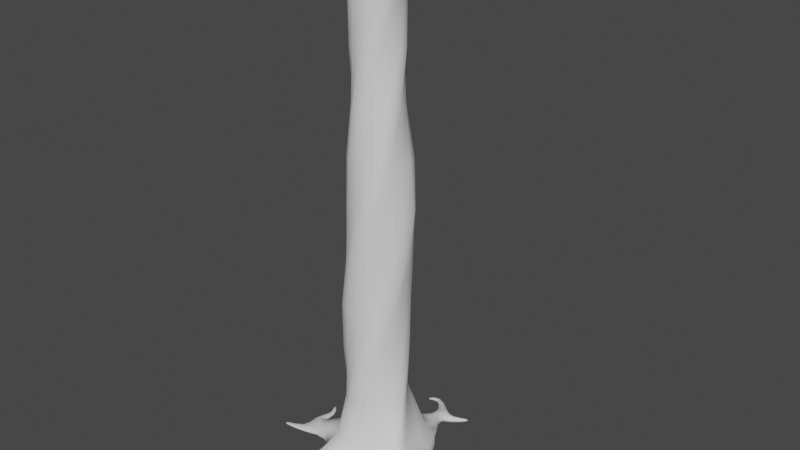# Source: Tree.blend  (saved by Blender 3.3.6; exported with 4.5.12 LTS)
import bpy
from mathutils import Matrix  # noqa: F401  (used for matrix-valued properties, if any)

bpy.ops.wm.read_factory_settings(use_empty=True)
scene = bpy.context.scene
scene.name = 'Scene'

# ---- collections
col_collection = bpy.data.collections.new('Collection'); scene.collection.children.link(col_collection)

# ---- world
world_world = bpy.data.worlds.new('World'); scene.world = world_world
world_world.use_nodes = True; world_world.node_tree.nodes.clear()
_N = world_world.node_tree.nodes; _L = world_world.node_tree.links
n0 = _N.new('ShaderNodeOutputWorld'); n0.name = 'World Output'; n0.location = (300, 300)
n1 = _N.new('ShaderNodeBackground'); n1.name = 'Background'; n1.location = (10, 300)
n1.inputs[0].default_value = (0.05088, 0.05088, 0.05088, 1.0)
_L.new(n1.outputs[0], n0.inputs[0])
n0.is_active_output = True
world_world.color = (0.05088, 0.05088, 0.05088)
world_world.use_sun_shadow = False
world_world.sun_shadow_jitter_overblur = 0.0

# ---- meshes
me_tree = bpy.data.meshes.new('Tree')
me_tree.from_pydata([(-0.07725, 1.001, 0.0007395), (0.3366, 0.4341, 10.0), (0.7342, 0.6645, 0.0007395), (0.5749, 0.06097, 10.0), (0.9301, 0.02031, 7.911e-05), (0.3846, -0.353, 10.0), (0.6596, -0.6327, 7.911e-05), (0.006184, -0.5817, 10.0), (0.006663, -0.9031, 7.911e-05), (-0.4025, -0.4011, 10.0), (-0.6463, -0.6327, 7.911e-05), (-0.6365, -0.01301, 10.0), (-0.9168, 0.02031, 7.911e-05), (-0.4506, 0.386, 10.0), (-0.6463, 0.6733, 7.911e-05), (-0.0678, 0.6297, 10.0), (-0.009973, 0.7759, 0.4265), (0.5762, 0.5918, 0.4424), (0.7099, -0.156, 0.4265), (0.6602, -0.5127, 0.442), (-0.009973, -0.788, 0.4265), (-0.6157, -0.6237, 0.4312), (-0.7919, -0.006061, 0.4265), (-0.613, 0.5813, 0.4563), (1.455, -0.6944, 0.2578), (1.519, -0.7501, 0.04232), (1.319, -1.08, 0.05293), (1.371, -1.076, 0.2523), (2.41, -0.5713, 0.1469), (2.41, -0.5713, 0.03254), (2.424, -0.7081, 0.03254), (2.424, -0.7081, 0.1469), (2.801, -0.6698, 0.06225), (2.801, -0.6698, 0.01862), (2.798, -0.7273, 0.01862), (2.798, -0.7273, 0.06225), (-0.6443, 0.1883, 2.304), (-0.5683, -0.3195, 4.246), (-0.05879, -0.5764, 6.18), (0.3912, -0.2094, 8.123), (0.1619, -0.4927, 8.123), (-0.436, -0.4011, 6.18), (-0.7145, 0.1508, 4.246), (-0.3534, 0.5342, 2.304), (-0.2042, -0.4517, 8.123), (-0.5107, 0.02717, 6.18), (-0.4016, 0.5167, 4.246), (0.1146, 0.4578, 2.304), (-0.4828, -0.2211, 8.123), (-0.3193, 0.4112, 6.18), (0.05723, 0.666, 4.246), (0.474, 0.1902, 2.304), (-0.4466, 0.1436, 8.123), (0.09283, 0.4791, 6.18), (0.4345, 0.35, 4.246), (0.4194, -0.2864, 2.304), (-0.2111, 0.4236, 8.123), (0.4929, 0.2945, 6.18), (0.5724, -0.1057, 4.246), (0.1016, -0.6455, 2.304), (0.1488, 0.386, 8.123), (0.5448, -0.1245, 6.18), (0.2678, -0.4861, 4.246), (-0.3498, -0.5809, 2.304), (0.4336, 0.152, 8.123), (0.3762, -0.5177, 6.18), (-0.1993, -0.6209, 4.246), (-0.7169, -0.2802, 2.304), (1.959, -0.9014, 0.0393), (1.89, -0.9503, 0.2027), (1.943, -0.659, 0.204), (1.954, -0.6572, 0.04547), (1.609, -1.3, 0.1295), (1.599, -1.293, 0.02508), (1.758, -1.211, 0.1155), (1.74, -1.153, 0.01388), (1.772, -1.55, 0.0791), (1.772, -1.55, 0.01495), (1.853, -1.507, 0.07031), (1.853, -1.507, 0.0116), (1.735, -1.739, 0.04473), (1.735, -1.739, 0.01321), (1.795, -1.739, 0.03931), (1.795, -1.739, 0.01029), (0.228, 1.062, 0.003381), (0.4622, 0.9654, 0.003381), (0.4554, 1.064, 0.2714), (0.2456, 1.123, 0.2714), (0.1628, 1.547, 0.02783), (0.3515, 1.572, 0.01681), (0.3396, 1.563, 0.1477), (0.163, 1.542, 0.1451), (-0.06354, 1.786, 0.01788), (-0.02715, 1.837, 0.01788), (-0.02684, 1.832, 0.08831), (-0.06114, 1.785, 0.08831), (-0.2466, 1.772, 0.01197), (-0.2545, 1.813, 0.01197), (-0.2524, 1.811, 0.03936), (-0.2446, 1.772, 0.03936), (0.2408, 1.33, 0.2097), (0.2426, 1.336, 0.04266), (0.4343, 1.325, 0.03006), (0.4196, 1.319, 0.2099), (0.5422, 1.531, 0.1038), (0.5543, 1.537, 0.0191), (0.5666, 1.437, 0.1125), (0.5792, 1.441, 0.0233), (0.7635, 1.634, 0.0178), (0.7588, 1.63, 0.05778), (0.7381, 1.667, 0.01681), (0.7337, 1.663, 0.0568), (-0.4293, -1.239, 0.1812), (-0.4275, -1.293, 0.03715), (-0.749, -1.228, 0.02502), (-0.7312, -1.192, 0.1716), (-0.3003, -1.692, 0.1123), (-0.2848, -1.714, 0.02209), (-0.4915, -1.697, 0.01318), (-0.4961, -1.67, 0.1104), (-0.09376, -1.853, 0.05041), (-0.09824, -1.851, 0.01447), (-0.1439, -1.862, 0.01447), (-0.136, -1.863, 0.05041), (-0.6729, -1.528, 0.0117), (-0.6609, -1.497, 0.1343), (-0.4144, -1.491, 0.1389), (-0.4117, -1.52, 0.02777), (-1.013, -1.445, 0.07605), (-1.019, -1.461, 0.01554), (-0.9476, -1.524, 0.07118), (-0.951, -1.539, 0.01391), (-1.323, -1.522, 0.04392), (-1.327, -1.529, 0.01407), (-1.299, -1.566, 0.04172), (-1.302, -1.572, 0.01303), (-0.7362, -1.799, 0.03762), (-0.7344, -1.806, 0.005551), (-0.7786, -1.785, 0.006578), (-0.7791, -1.777, 0.0407), (-0.8763, -1.868, 0.0031), (-0.8754, -1.87, -0.006183), (-0.8899, -1.861, -0.005823), (-0.8906, -1.859, 0.003921), (-1.176, -0.5787, 0.1996), (-1.215, -0.5973, 0.02927), (-1.283, -0.27, 0.04181), (-1.227, -0.2727, 0.2076), (-1.545, -0.2727, 0.1052), (-1.551, -0.2577, 0.01185), (-1.414, -0.1664, 0.02193), (-1.417, -0.1843, 0.1086), (-1.491, 0.08415, 0.0564), (-1.498, 0.0932, 0.01155), (-1.418, 0.08849, 0.01155), (-1.415, 0.07929, 0.0564), (-1.557, 0.2625, 0.04571), (-1.557, 0.2607, 0.01466), (-1.519, 0.2848, 0.01466), (-1.521, 0.2859, 0.04571), (-1.505, -0.6544, 0.07507), (-1.517, -0.662, 0.01663), (-1.64, -0.5353, 0.05088), (-1.647, -0.5321, 0.008563), (-1.907, -0.7045, 0.03132), (-1.911, -0.7055, 0.009932), (-1.937, -0.6491, 0.02288), (-1.94, -0.6473, 0.006181), (0.2408, 1.563, 0.004059), (0.4959, 0.2514, 10.0), (0.4111, 0.09972, 9.069), (0.7257, 0.6623, 0.2047), (0.8682, 0.3722, 0.0001617), (0.52, -0.1422, 10.0), (0.9696, -0.05997, 0.2047), (0.1982, -0.5058, 10.0), (0.7384, -0.766, 0.2047), (0.3596, -0.8319, 7.911e-05), (-0.1953, -0.5298, 10.0), (0.0405, -0.9537, 0.1965), (-0.3463, -0.8319, 7.911e-05), (-0.5589, -0.2081, 10.0), (-0.7914, -0.781, 0.1835), (-0.8455, -0.3327, 7.911e-05), (-0.5829, 0.1855, 10.0), (-0.969, 0.06347, 0.2002), (-0.8455, 0.3733, 7.911e-05), (-0.2612, 0.549, 10.0), (-0.6616, 0.6589, 0.2132), (-0.3568, 0.8796, 0.0001617), (0.1324, 0.5731, 10.0), (-0.08028, 0.9493, 0.2047), (0.07363, 0.5822, 1.358), (0.4127, 0.1929, 1.358), (0.5833, -0.1502, 1.358), (0.2392, -0.5614, 1.358), (-0.2379, -0.6859, 1.358), (-0.5932, -0.3555, 1.358), (-0.72, 0.1131, 1.358), (-0.3584, 0.7147, 0.4563), (-0.7404, 0.3191, 0.4562), (-0.734, -0.3562, 0.4607), (-0.3371, -0.743, 0.4597), (0.3753, -0.6448, 0.4562), (0.7378, -0.3323, 0.4618), (0.6811, 0.2697, 0.4562), (0.3138, 0.7276, 0.4623), (1.496, -0.6366, 0.156), (1.296, -1.129, 0.1493), (1.403, -0.8558, 0.2957), (1.09, -0.8864, 0.0573), (1.057, -0.8197, 0.3079), (1.253, -0.4702, 0.05626), (1.135, -0.4901, 0.3082), (2.407, -0.5457, 0.08972), (2.427, -0.7338, 0.08972), (2.417, -0.6397, 0.1683), (2.174, -0.786, 0.03934), (1.639, -1.045, 0.2425), (2.17, -0.5917, 0.1807), (1.751, -0.7282, 0.04878), (2.831, -0.6741, 0.03623), (2.827, -0.7073, 0.01223), (2.824, -0.7405, 0.03623), (2.827, -0.7073, 0.06022), (2.658, -0.7064, 0.09902), (2.651, -0.616, 0.09902), (2.651, -0.616, 0.02303), (2.658, -0.7064, 0.02303), (-0.3873, 0.4769, 1.358), (-0.6921, -0.07974, 3.271), (-0.339, -0.51, 5.213), (0.2136, -0.4586, 7.155), (0.3921, -0.2677, 9.069), (-0.1386, -0.5333, 7.155), (-0.6432, -0.1422, 5.213), (-0.6204, 0.3877, 3.271), (0.07025, -0.4572, 9.069), (-0.4035, -0.2645, 7.155), (-0.514, 0.3148, 5.213), (-0.1748, 0.5695, 3.271), (-0.2988, -0.434, 9.069), (-0.464, 0.09098, 7.155), (-0.1431, 0.6272, 5.213), (0.2818, 0.4933, 3.271), (-0.4867, -0.1163, 9.069), (-0.2093, 0.3526, 7.155), (0.3108, 0.4898, 5.213), (0.4789, 0.05399, 3.271), (-0.4651, 0.2569, 9.069), (0.1603, 0.4164, 7.155), (0.6263, 0.1271, 5.213), (0.3838, -0.4099, 3.271), (-0.1458, 0.4406, 9.069), (0.4078, 0.1585, 7.155), (0.4858, -0.335, 5.213), (-0.03976, -0.5984, 3.271), (0.2258, 0.4231, 9.069), (0.4857, -0.2079, 7.155), (0.1262, -0.6422, 5.213), (-0.5173, -0.5128, 3.271), (-0.7218, -0.06168, 2.304), (-0.393, -0.5111, 4.246), (0.1837, -0.5784, 6.18), (0.4431, -0.01678, 8.123), (-0.5746, -0.4463, 2.304), (0.02506, -0.5944, 4.246), (0.4855, -0.3525, 6.18), (0.3219, 0.2809, 8.123), (-0.1116, -0.6529, 2.304), (0.4616, -0.303, 4.246), (0.5515, 0.107, 6.18), (-0.04282, 0.4346, 8.123), (0.273, -0.5057, 2.304), (0.5449, 0.1151, 4.246), (0.3255, 0.4088, 6.18), (-0.3405, 0.3134, 8.123), (0.4855, -0.02852, 2.304), (0.2535, 0.5516, 4.246), (-0.1339, 0.4748, 6.18), (-0.4942, -0.05128, 8.123), (0.3331, 0.3436, 2.304), (-0.1645, 0.635, 4.246), (-0.4357, 0.2488, 6.18), (-0.373, -0.349, 8.123), (-0.136, 0.5356, 2.304), (-0.6011, 0.3435, 4.246), (-0.5017, -0.2106, 6.18), (-0.008308, -0.5026, 8.123), (-0.5154, 0.4008, 2.304), (-0.6844, -0.07455, 4.246), (-0.2758, -0.5124, 6.18), (0.2894, -0.3815, 8.123), (2.167, -0.7906, 0.1806), (1.714, -0.7253, 0.2268), (2.171, -0.5915, 0.04011), (1.922, -0.789, 0.2342), (1.951, -0.6116, 0.1249), (1.953, -0.9537, 0.1116), (1.58, -1.315, 0.07906), (1.683, -1.255, 0.1413), (1.785, -1.188, 0.06513), (1.508, -1.219, 0.1793), (1.771, -1.1, 0.1577), (1.815, -1.01, 0.03041), (1.476, -1.202, 0.03835), (1.757, -1.558, 0.04817), (1.813, -1.528, 0.08622), (1.868, -1.499, 0.03982), (1.806, -1.344, 0.01352), (1.709, -1.414, 0.01819), (1.711, -1.414, 0.09908), (1.808, -1.349, 0.08853), (1.72, -1.752, 0.0281), (1.757, -1.754, 0.04317), (1.757, -1.754, 0.007935), (1.794, -1.756, 0.02301), (1.836, -1.654, 0.0525), (1.836, -1.654, 0.009292), (1.761, -1.669, 0.06017), (1.761, -1.669, 0.01239), (0.3416, 1.032, 0.003877), (0.5089, 1.056, 0.1584), (0.206, 1.154, 0.1584), (0.3482, 1.089, 0.3116), (0.5936, 0.8543, 0.00206), (0.5189, 0.891, 0.3167), (0.1796, 0.9779, 0.3167), (0.1064, 1.056, 0.00206), (0.3498, 1.606, 0.07677), (0.1365, 1.539, 0.08646), (0.2347, 1.555, 0.1679), (0.2162, 1.425, 0.1773), (0.2589, 1.243, 0.04547), (0.4357, 1.199, 0.0441), (0.3908, 1.434, 0.1948), (-0.0456, 1.812, 0.004675), (-0.02036, 1.844, 0.0531), (-0.06897, 1.776, 0.0531), (-0.04374, 1.808, 0.1015), (0.06296, 1.683, 0.1163), (0.0615, 1.686, 0.02254), (0.1597, 1.731, 0.02126), (0.1554, 1.724, 0.1165), (-0.2646, 1.786, 0.008217), (-0.2693, 1.809, 0.02355), (-0.2575, 1.761, 0.02355), (-0.2621, 1.784, 0.03888), (-0.1782, 1.794, 0.01327), (-0.177, 1.846, 0.01327), (-0.1747, 1.843, 0.05944), (-0.1757, 1.794, 0.05944), (0.2562, 1.236, 0.2393), (0.2171, 1.431, 0.0349), (0.4079, 1.442, 0.004038), (0.4206, 1.197, 0.2397), (0.4583, 1.291, 0.1225), (0.3202, 1.322, 0.2419), (0.3298, 1.33, 0.00928), (0.2113, 1.336, 0.1262), (0.5436, 1.552, 0.06022), (0.5521, 1.483, 0.1244), (0.5691, 1.49, 0.004895), (0.5775, 1.421, 0.06911), (0.4847, 1.374, 0.1545), (0.4563, 1.512, 0.1293), (0.4702, 1.519, 0.02199), (0.4995, 1.379, 0.03099), (0.6596, 1.608, 0.01559), (0.6886, 1.549, 0.01736), (0.6801, 1.544, 0.07917), (0.6517, 1.603, 0.07684), (0.7805, 1.645, 0.03596), (0.7671, 1.666, 0.01226), (0.7621, 1.661, 0.05853), (0.7487, 1.682, 0.03482), (2.417, -0.6397, 0.0111), (1.956, -0.7793, 0.01442), (1.648, -0.9729, 0.007618), (1.657, -1.233, 0.00249), (1.813, -1.528, 0.001761), (1.396, -0.9275, 0.01515), (0.8588, -0.3327, 7.911e-05), (-0.3756, -1.28, 0.1115), (-0.5704, -1.257, 0.007511), (-0.7921, -1.166, 0.1034), (-0.5885, -1.213, 0.189), (-0.2922, -1.044, 0.2638), (-0.2974, -1.158, 0.04548), (-0.6981, -1.016, 0.04383), (-0.6618, -0.9493, 0.2625), (-0.261, -1.71, 0.06627), (-0.3676, -1.703, 0.004145), (-0.4904, -1.71, 0.05622), (-0.4074, -1.663, 0.1367), (-0.5842, -1.626, 0.002568), (-0.6933, -1.352, 0.1585), (-0.3689, -1.594, 0.1295), (-0.4486, -1.413, 0.03016), (-0.0788, -1.858, 0.03024), (-0.09932, -1.87, 0.009218), (-0.1237, -1.877, 0.03024), (-0.06648, -1.89, 0.045), (-0.2788, -1.779, 0.07882), (-0.1851, -1.786, 0.07884), (-0.1762, -1.798, 0.01638), (-0.2756, -1.794, 0.01531), (-0.7113, -1.389, 0.003533), (-0.5796, -1.591, 0.1338), (-0.448, -1.379, 0.15), (-0.3608, -1.62, 0.02584), (-0.521, -1.511, 0.004325), (-0.5161, -1.471, 0.1601), (-0.3757, -1.513, 0.08332), (-0.7103, -1.543, 0.06613), (-1.028, -1.438, 0.0464), (-0.9794, -1.482, 0.08466), (-0.9858, -1.502, 0.003681), (-0.9368, -1.546, 0.04193), (-0.8758, -1.363, 0.02191), (-0.8632, -1.342, 0.1119), (-0.7905, -1.484, 0.1019), (-0.7988, -1.504, 0.01825), (-1.354, -1.523, 0.02843), (-1.338, -1.546, 0.04487), (-1.343, -1.553, 0.01007), (-1.327, -1.576, 0.02651), (-1.153, -1.556, 0.05197), (-1.156, -1.566, 0.01098), (-1.197, -1.499, 0.05541), (-1.201, -1.51, 0.01218), (-0.7271, -1.807, 0.0212), (-0.7563, -1.797, -0.0001408), (-0.7579, -1.786, 0.04536), (-0.787, -1.776, 0.02402), (-0.7102, -1.655, 0.08281), (-0.6413, -1.716, 0.07536), (-0.6421, -1.732, 0.01347), (-0.7146, -1.672, 0.01498), (-0.8848, -1.873, -0.002849), (-0.8923, -1.868, -0.007974), (-0.8929, -1.866, 0.002953), (-0.9004, -1.861, -0.002171), (-0.8472, -1.843, -0.00187), (-0.8485, -1.839, 0.01503), (-0.8205, -1.854, -0.00239), (-0.8224, -1.851, 0.01351), (-1.137, -0.664, 0.1206), (-1.252, -0.4188, 0.008538), (-1.268, -0.2166, 0.1254), (-1.195, -0.4358, 0.2323), (-1.159, -0.2091, 0.04945), (-1.041, -0.2022, 0.2838), (-1.005, -0.6362, 0.04767), (-0.9357, -0.5972, 0.283), (-1.592, -0.2342, 0.05132), (-1.469, -0.1974, 0.003988), (-1.394, -0.1628, 0.06579), (-1.506, -0.2287, 0.1204), (-1.372, -0.2477, 0.03059), (-1.35, -0.256, 0.1525), (-1.386, -0.4362, 0.1594), (-1.414, -0.4391, 0.00393), (-1.512, 0.08843, 0.03464), (-1.458, 0.09293, 0.002893), (-1.405, 0.08213, 0.03464), (-1.43, 0.08796, 0.05952), (-1.527, -0.05559, 0.01432), (-1.413, -0.04766, 0.01553), (-1.416, -0.06286, 0.07726), (-1.524, -0.07079, 0.07672), (-1.568, 0.2664, 0.02949), (-1.548, 0.2856, 0.01145), (-1.524, 0.3002, 0.02949), (-1.558, 0.3025, 0.05326), (-1.468, 0.2155, 0.01083), (-1.467, 0.2085, 0.04905), (-1.52, 0.1948, 0.04905), (-1.524, 0.2012, 0.01083), (-1.487, -0.6816, 0.04887), (-1.668, -0.5103, 0.0267), (-1.571, -0.5944, 0.07242), (-1.584, -0.5975, 0.003149), (-1.563, -0.4282, 0.08096), (-1.33, -0.6196, 0.1239), (-1.575, -0.4227, 0.01291), (-1.35, -0.6334, 0.02595), (-1.939, -0.7156, 0.02014), (-1.97, -0.648, 0.01309), (-1.953, -0.6821, 0.02762), (-1.957, -0.6815, 0.005608), (-1.805, -0.6084, 0.03139), (-1.739, -0.6886, 0.04591), (-1.747, -0.6919, 0.01067), (-1.809, -0.606, 0.00566), (0.43, -0.1007, 9.069), (0.2595, -0.3792, 9.069), (-0.1313, -0.4732, 9.069), (-0.4097, -0.3028, 9.069), (-0.5038, 0.08805, 9.069), (-0.3334, 0.3665, 9.069), (0.05746, 0.4606, 9.069), (0.3359, 0.2901, 9.069), (-0.3758, 0.8388, 0.2125), (-0.8437, 0.3697, 0.2119), (-1.125, -0.1321, 0.1658), (-0.2276, -1.123, 0.1538), (0.3898, -0.8149, 0.2107), (1.055, -0.9255, 0.1815), (0.8347, 0.3272, 0.2117), (0.6089, 0.8981, 0.1804), (2.173, -0.8236, 0.1091), (1.22, -0.4143, 0.182), (1.087, -0.6479, 0.3502), (2.657, -0.6621, 0.1123), (2.171, -0.555, 0.1104), (2.168, -0.6904, 0.2071), (2.886, -0.7257, 0.0274), (2.661, -0.7239, 0.06061), (2.653, -0.6002, 0.06061), (-0.5967, 0.3048, 1.358), (-0.6331, -0.3289, 3.271), (-0.09651, -0.6173, 5.213), (0.3825, -0.3441, 7.155), (-0.6996, -0.1114, 1.358), (-0.3069, -0.5882, 3.271), (0.3159, -0.5298, 5.213), (0.4796, -0.03553, 7.155), (-0.4269, -0.5633, 1.358), (0.2028, -0.53, 3.271), (0.5988, -0.09462, 5.213), (0.2955, 0.3176, 7.155), (-0.01073, -0.6663, 1.358), (0.4622, -0.2038, 3.271), (0.5113, 0.3178, 5.213), (-0.01308, 0.4147, 7.155), (0.4595, -0.3494, 1.358), (0.4047, 0.3077, 3.271), (0.07607, 0.6007, 5.213), (-0.3662, 0.2306, 7.155), (0.5463, 0.02773, 1.358), (0.07785, 0.5654, 3.271), (-0.3363, 0.5132, 5.213), (-0.4633, -0.07794, 7.155), (0.2546, 0.4339, 1.358), (-0.4326, 0.5054, 3.271), (-0.6192, 0.07796, 5.213), (-0.2792, -0.4311, 7.155), (-0.1454, 0.5759, 1.358), (-0.6913, 0.1808, 3.271), (-0.5317, -0.3344, 5.213), (0.02934, -0.5282, 7.155), (1.674, -0.8745, 0.2614), (1.736, -0.6712, 0.1386), (1.641, -1.161, 0.1921), (1.457, -1.24, 0.111), (1.822, -1.069, 0.09089), (1.849, -1.653, 0.02975), (1.692, -1.427, 0.06), (1.826, -1.336, 0.04982), (1.759, -1.382, 0.1084), (1.741, -1.786, 0.02276), (1.797, -1.663, 0.06457), (1.746, -1.673, 0.03716), (0.1865, 1.426, 0.1061), (0.1127, 1.057, 0.1804), (0.04518, 1.677, 0.06943), (0.3492, 0.9251, 0.3603), (0.3043, 1.438, 0.004636), (0.2957, 1.429, 0.206), (0.4683, 1.442, 0.1624), (-0.1794, 1.82, 0.004677), (0.1096, 1.709, 0.004694), (0.1078, 1.703, 0.134), (0.1733, 1.738, 0.06835), (-0.2925, 1.77, 0.0191), (-0.1761, 1.817, 0.06761), (-0.1772, 1.853, 0.03614), (-0.1783, 1.784, 0.03614), (0.4593, 1.189, 0.143), (0.3362, 1.215, 0.275), (0.3477, 1.223, 0.01189), (0.2264, 1.247, 0.1435), (0.4585, 1.542, 0.07257), (0.4987, 1.351, 0.09564), (0.4879, 1.449, 0.00579), (0.6914, 1.537, 0.04846), (0.6518, 1.618, 0.04564), (0.6772, 1.581, 0.004986), (0.666, 1.574, 0.08912), (0.7983, 1.695, 0.0314), (2.657, -0.6621, 0.008897), (2.173, -0.6887, 0.01358), (1.784, -0.8719, 0.01252), (1.756, -1.379, 0.001475), (1.797, -1.663, 0.002337), (1.186, -0.6839, 0.01566), (1.543, -1.097, 0.007272), (-0.675, -1.683, 0.09046), (-0.7516, -0.9684, 0.1514), (-0.5009, -1.105, 0.009701), (-0.4774, -0.9844, 0.2976), (-0.229, -1.783, 0.09015), (-0.3295, -1.615, 0.07753), (-0.4667, -1.572, 0.1503), (-0.4608, -1.611, 0.003709), (-0.0529, -1.897, 0.02338), (-0.2213, -1.799, 0.004553), (-0.2897, -1.79, 0.04618), (-0.1624, -1.794, 0.04729), (-0.5661, -1.393, 0.004434), (-0.559, -1.351, 0.1712), (-0.4075, -1.406, 0.09049), (-0.8865, -1.326, 0.06835), (-1.149, -1.572, 0.03097), (-0.8238, -1.41, 0.1215), (-0.8377, -1.439, 0.004761), (-0.7851, -1.519, 0.05863), (-1.399, -1.554, 0.02597), (-1.177, -1.526, 0.06144), (-1.182, -1.54, 0.003687), (-1.21, -1.494, 0.03416), (-0.8535, -1.839, 0.006643), (-0.6783, -1.705, 0.003141), (-0.6301, -1.735, 0.04324), (-0.7268, -1.657, 0.04896), (-0.9126, -1.872, -0.005163), (-0.8345, -1.849, -0.005265), (-0.8367, -1.844, 0.01716), (-0.8177, -1.855, 0.005251), (-1.357, -0.2216, 0.09176), (-1.101, -0.4264, 0.01064), (-0.9754, -0.3998, 0.3221), (-0.9541, -0.6937, 0.1634), (-1.469, -0.04852, 0.003667), (-1.446, -0.5234, 0.1164), (-1.362, -0.3407, 0.1749), (-1.388, -0.3321, 0.004596), (-1.458, 0.2158, 0.02995), (-1.395, -0.05409, 0.04659), (-1.547, -0.0617, 0.04496), (-1.47, -0.0694, 0.08765), (-1.566, 0.3116, 0.03011), (-1.534, 0.1956, 0.02995), (-1.493, 0.2047, 0.05617), (-1.497, 0.211, 0.003642), (-1.774, -0.649, 0.04416), (-1.609, -0.39, 0.04195), (-1.468, -0.5288, 0.00464), (-1.298, -0.6648, 0.07999), (-2.019, -0.6927, 0.01459), (-1.734, -0.7062, 0.02998), (-1.782, -0.6495, 0.002467), (-1.821, -0.5923, 0.01664)], [], [(39, 170, 495, 292), (170, 1, 169, 495), (495, 169, 3, 233), (292, 495, 233, 40), (40, 233, 496, 288), (233, 3, 173, 496), (496, 173, 5, 237), (288, 496, 237, 44), (44, 237, 497, 284), (237, 5, 175, 497), (497, 175, 7, 241), (284, 497, 241, 48), (48, 241, 498, 280), (241, 7, 178, 498), (498, 178, 9, 245), (280, 498, 245, 52), (52, 245, 499, 276), (245, 9, 181, 499), (499, 181, 11, 249), (276, 499, 249, 56), (56, 249, 500, 272), (249, 11, 184, 500), (500, 184, 13, 253), (272, 500, 253, 60), (60, 253, 501, 268), (253, 13, 187, 501), (501, 187, 15, 257), (268, 501, 257, 64), (64, 257, 502, 264), (257, 15, 190, 502), (502, 190, 1, 170), (264, 502, 170, 39), (14, 188, 503, 189), (188, 23, 199, 503), (503, 199, 16, 191), (189, 503, 191, 0), (12, 185, 504, 186), (185, 22, 200, 504), (504, 200, 23, 188), (186, 504, 188, 14), (22, 185, 505, 452), (185, 12, 451, 505), (505, 451, 146, 449), (452, 505, 449, 147), (8, 179, 506, 388), (179, 20, 387, 506), (506, 387, 112, 383), (388, 506, 383, 113), (6, 176, 507, 177), (176, 19, 203, 507), (507, 203, 20, 179), (177, 507, 179, 8), (19, 176, 508, 211), (176, 6, 210, 508), (508, 210, 26, 208), (211, 508, 208, 27), (2, 171, 509, 172), (171, 17, 205, 509), (509, 205, 18, 174), (172, 509, 174, 4), (17, 171, 510, 326), (171, 2, 325, 510), (510, 325, 85, 322), (326, 510, 322, 86), (69, 298, 511, 293), (298, 68, 217, 511), (511, 217, 30, 215), (293, 511, 215, 31), (4, 174, 512, 212), (174, 18, 213, 512), (512, 213, 24, 207), (212, 512, 207, 25), (18, 204, 513, 213), (204, 19, 211, 513), (513, 211, 27, 209), (213, 513, 209, 24), (28, 216, 514, 226), (216, 31, 225, 514), (514, 225, 35, 224), (226, 514, 224, 32), (71, 297, 515, 295), (297, 70, 219, 515), (515, 219, 28, 214), (295, 515, 214, 29), (70, 296, 516, 219), (296, 69, 293, 516), (516, 293, 31, 216), (219, 516, 216, 28), (33, 221, 517, 222), (221, 32, 224, 517), (517, 224, 35, 223), (222, 517, 223, 34), (31, 215, 518, 225), (215, 30, 228, 518), (518, 228, 34, 223), (225, 518, 223, 35), (29, 214, 519, 227), (214, 28, 226, 519), (519, 226, 32, 221), (227, 519, 221, 33), (23, 198, 520, 199), (198, 67, 261, 520), (520, 261, 36, 229), (199, 520, 229, 16), (67, 260, 521, 261), (260, 66, 262, 521), (521, 262, 37, 230), (261, 521, 230, 36), (66, 259, 522, 262), (259, 65, 263, 522), (522, 263, 38, 231), (262, 522, 231, 37), (65, 258, 523, 263), (258, 64, 264, 523), (523, 264, 39, 232), (263, 523, 232, 38), (22, 197, 524, 200), (197, 63, 265, 524), (524, 265, 67, 198), (200, 524, 198, 23), (63, 256, 525, 265), (256, 62, 266, 525), (525, 266, 66, 260), (265, 525, 260, 67), (62, 255, 526, 266), (255, 61, 267, 526), (526, 267, 65, 259), (266, 526, 259, 66), (61, 254, 527, 267), (254, 60, 268, 527), (527, 268, 64, 258), (267, 527, 258, 65), (21, 196, 528, 201), (196, 59, 269, 528), (528, 269, 63, 197), (201, 528, 197, 22), (59, 252, 529, 269), (252, 58, 270, 529), (529, 270, 62, 256), (269, 529, 256, 63), (58, 251, 530, 270), (251, 57, 271, 530), (530, 271, 61, 255), (270, 530, 255, 62), (57, 250, 531, 271), (250, 56, 272, 531), (531, 272, 60, 254), (271, 531, 254, 61), (20, 195, 532, 202), (195, 55, 273, 532), (532, 273, 59, 196), (202, 532, 196, 21), (55, 248, 533, 273), (248, 54, 274, 533), (533, 274, 58, 252), (273, 533, 252, 59), (54, 247, 534, 274), (247, 53, 275, 534), (534, 275, 57, 251), (274, 534, 251, 58), (53, 246, 535, 275), (246, 52, 276, 535), (535, 276, 56, 250), (275, 535, 250, 57), (19, 194, 536, 203), (194, 51, 277, 536), (536, 277, 55, 195), (203, 536, 195, 20), (51, 244, 537, 277), (244, 50, 278, 537), (537, 278, 54, 248), (277, 537, 248, 55), (50, 243, 538, 278), (243, 49, 279, 538), (538, 279, 53, 247), (278, 538, 247, 54), (49, 242, 539, 279), (242, 48, 280, 539), (539, 280, 52, 246), (279, 539, 246, 53), (18, 193, 540, 204), (193, 47, 281, 540), (540, 281, 51, 194), (204, 540, 194, 19), (47, 240, 541, 281), (240, 46, 282, 541), (541, 282, 50, 244), (281, 541, 244, 51), (46, 239, 542, 282), (239, 45, 283, 542), (542, 283, 49, 243), (282, 542, 243, 50), (45, 238, 543, 283), (238, 44, 284, 543), (543, 284, 48, 242), (283, 543, 242, 49), (17, 192, 544, 205), (192, 43, 285, 544), (544, 285, 47, 193), (205, 544, 193, 18), (43, 236, 545, 285), (236, 42, 286, 545), (545, 286, 46, 240), (285, 545, 240, 47), (42, 235, 546, 286), (235, 41, 287, 546), (546, 287, 45, 239), (286, 546, 239, 46), (41, 234, 547, 287), (234, 40, 288, 547), (547, 288, 44, 238), (287, 547, 238, 45), (16, 229, 548, 206), (229, 36, 289, 548), (548, 289, 43, 192), (206, 548, 192, 17), (36, 230, 549, 289), (230, 37, 290, 549), (549, 290, 42, 236), (289, 549, 236, 43), (37, 231, 550, 290), (231, 38, 291, 550), (550, 291, 41, 235), (290, 550, 235, 42), (38, 232, 551, 291), (232, 39, 292, 551), (551, 292, 40, 234), (291, 551, 234, 41), (24, 209, 552, 294), (209, 27, 218, 552), (552, 218, 69, 296), (294, 552, 296, 70), (25, 207, 553, 220), (207, 24, 294, 553), (553, 294, 70, 297), (220, 553, 297, 71), (69, 218, 554, 303), (218, 27, 302, 554), (554, 302, 72, 300), (303, 554, 300, 74), (27, 208, 555, 302), (208, 26, 305, 555), (555, 305, 73, 299), (302, 555, 299, 72), (68, 298, 556, 304), (298, 69, 303, 556), (556, 303, 74, 301), (304, 556, 301, 75), (79, 308, 557, 318), (308, 78, 317, 557), (557, 317, 82, 316), (318, 557, 316, 83), (72, 299, 558, 311), (299, 73, 310, 558), (558, 310, 77, 306), (311, 558, 306, 76), (75, 301, 559, 309), (301, 74, 312, 559), (559, 312, 78, 308), (309, 559, 308, 79), (74, 300, 560, 312), (300, 72, 311, 560), (560, 311, 76, 307), (312, 560, 307, 78), (80, 313, 561, 314), (313, 81, 315, 561), (561, 315, 83, 316), (314, 561, 316, 82), (78, 307, 562, 317), (307, 76, 319, 562), (562, 319, 80, 314), (317, 562, 314, 82), (76, 306, 563, 319), (306, 77, 320, 563), (563, 320, 81, 313), (319, 563, 313, 80), (101, 359, 564, 353), (359, 100, 332, 564), (564, 332, 91, 330), (353, 564, 330, 88), (0, 191, 565, 328), (191, 16, 327, 565), (565, 327, 87, 323), (328, 565, 323, 84), (88, 330, 566, 341), (330, 91, 340, 566), (566, 340, 95, 338), (341, 566, 338, 92), (16, 206, 567, 327), (206, 17, 326, 567), (567, 326, 86, 324), (327, 567, 324, 87), (102, 358, 568, 354), (358, 101, 353, 568), (568, 353, 88, 168), (354, 568, 168, 89), (100, 357, 569, 332), (357, 103, 335, 569), (569, 335, 90, 331), (332, 569, 331, 91), (90, 335, 570, 365), (335, 103, 364, 570), (570, 364, 106, 361), (365, 570, 361, 104), (93, 336, 571, 349), (336, 92, 348, 571), (571, 348, 96, 344), (349, 571, 344, 97), (89, 168, 572, 342), (168, 88, 341, 572), (572, 341, 92, 336), (342, 572, 336, 93), (91, 331, 573, 340), (331, 90, 343, 573), (573, 343, 94, 339), (340, 573, 339, 95), (90, 329, 574, 343), (329, 89, 342, 574), (574, 342, 93, 337), (343, 574, 337, 94), (96, 346, 575, 344), (346, 99, 347, 575), (575, 347, 98, 345), (344, 575, 345, 97), (95, 339, 576, 351), (339, 94, 350, 576), (576, 350, 98, 347), (351, 576, 347, 99), (94, 337, 577, 350), (337, 93, 349, 577), (577, 349, 97, 345), (350, 577, 345, 98), (92, 338, 578, 348), (338, 95, 351, 578), (578, 351, 99, 346), (348, 578, 346, 96), (86, 322, 579, 355), (322, 85, 334, 579), (579, 334, 102, 356), (355, 579, 356, 103), (87, 324, 580, 352), (324, 86, 355, 580), (580, 355, 103, 357), (352, 580, 357, 100), (85, 321, 581, 334), (321, 84, 333, 581), (581, 333, 101, 358), (334, 581, 358, 102), (84, 323, 582, 333), (323, 87, 352, 582), (582, 352, 100, 359), (333, 582, 359, 101), (89, 329, 583, 366), (329, 90, 365, 583), (583, 365, 104, 360), (366, 583, 360, 105), (103, 356, 584, 364), (356, 102, 367, 584), (584, 367, 107, 363), (364, 584, 363, 106), (102, 354, 585, 367), (354, 89, 366, 585), (585, 366, 105, 362), (367, 585, 362, 107), (106, 363, 586, 370), (363, 107, 369, 586), (586, 369, 108, 372), (370, 586, 372, 109), (105, 360, 587, 368), (360, 104, 371, 587), (587, 371, 111, 375), (368, 587, 375, 110), (107, 362, 588, 369), (362, 105, 368, 588), (588, 368, 110, 373), (369, 588, 373, 108), (104, 361, 589, 371), (361, 106, 370, 589), (589, 370, 109, 374), (371, 589, 374, 111), (108, 373, 590, 372), (373, 110, 375, 590), (590, 375, 111, 374), (372, 590, 374, 109), (34, 228, 591, 222), (228, 30, 376, 591), (591, 376, 29, 227), (222, 591, 227, 33), (68, 377, 592, 217), (377, 71, 295, 592), (592, 295, 29, 376), (217, 592, 376, 30), (25, 220, 593, 378), (220, 71, 377, 593), (593, 377, 68, 304), (378, 593, 304, 75), (75, 309, 594, 379), (309, 79, 380, 594), (594, 380, 77, 310), (379, 594, 310, 73), (81, 320, 595, 315), (320, 77, 380, 595), (595, 380, 79, 318), (315, 595, 318, 83), (26, 210, 596, 381), (210, 6, 382, 596), (596, 382, 4, 212), (381, 596, 212, 25), (73, 305, 597, 379), (305, 26, 381, 597), (597, 381, 25, 378), (379, 597, 378, 75), (119, 408, 598, 436), (408, 125, 435, 598), (598, 435, 139, 433), (436, 598, 433, 136), (21, 182, 599, 390), (182, 10, 389, 599), (599, 389, 114, 385), (390, 599, 385, 115), (10, 180, 600, 389), (180, 8, 388, 600), (600, 388, 113, 384), (389, 600, 384, 114), (20, 202, 601, 387), (202, 21, 390, 601), (601, 390, 115, 386), (387, 601, 386, 112), (116, 394, 602, 404), (394, 119, 403, 602), (602, 403, 123, 402), (404, 602, 402, 120), (127, 413, 603, 410), (413, 126, 397, 603), (603, 397, 116, 391), (410, 603, 391, 117), (126, 412, 604, 397), (412, 125, 408, 604), (604, 408, 119, 394), (397, 604, 394, 116), (124, 411, 605, 395), (411, 127, 410, 605), (605, 410, 117, 392), (395, 605, 392, 118), (121, 399, 606, 400), (399, 120, 402, 606), (606, 402, 123, 401), (400, 606, 401, 122), (118, 392, 607, 406), (392, 117, 405, 607), (607, 405, 121, 400), (406, 607, 400, 122), (119, 393, 608, 403), (393, 118, 406, 608), (608, 406, 122, 401), (403, 608, 401, 123), (117, 391, 609, 405), (391, 116, 404, 609), (609, 404, 120, 399), (405, 609, 399, 121), (114, 384, 610, 407), (384, 113, 398, 610), (610, 398, 127, 411), (407, 610, 411, 124), (112, 386, 611, 409), (386, 115, 396, 611), (611, 396, 125, 412), (409, 611, 412, 126), (113, 383, 612, 398), (383, 112, 409, 612), (612, 409, 126, 413), (398, 612, 413, 127), (115, 385, 613, 420), (385, 114, 419, 613), (613, 419, 129, 415), (420, 613, 415, 128), (131, 418, 614, 428), (418, 130, 427, 614), (614, 427, 134, 426), (428, 614, 426, 135), (125, 396, 615, 421), (396, 115, 420, 615), (615, 420, 128, 416), (421, 615, 416, 130), (114, 407, 616, 419), (407, 124, 422, 616), (616, 422, 131, 417), (419, 616, 417, 129), (124, 414, 617, 422), (414, 125, 421, 617), (617, 421, 130, 418), (422, 617, 418, 131), (132, 423, 618, 424), (423, 133, 425, 618), (618, 425, 135, 426), (424, 618, 426, 134), (130, 416, 619, 427), (416, 128, 429, 619), (619, 429, 132, 424), (427, 619, 424, 134), (129, 417, 620, 430), (417, 131, 428, 620), (620, 428, 135, 425), (430, 620, 425, 133), (128, 415, 621, 429), (415, 129, 430, 621), (621, 430, 133, 423), (429, 621, 423, 132), (139, 434, 622, 444), (434, 138, 443, 622), (622, 443, 142, 442), (444, 622, 442, 143), (124, 395, 623, 438), (395, 118, 437, 623), (623, 437, 137, 432), (438, 623, 432, 138), (118, 393, 624, 437), (393, 119, 436, 624), (624, 436, 136, 431), (437, 624, 431, 137), (125, 414, 625, 435), (414, 124, 438, 625), (625, 438, 138, 434), (435, 625, 434, 139), (143, 442, 626, 441), (442, 142, 440, 626), (626, 440, 141, 439), (441, 626, 439, 140), (138, 432, 627, 443), (432, 137, 445, 627), (627, 445, 141, 440), (443, 627, 440, 142), (136, 433, 628, 446), (433, 139, 444, 628), (628, 444, 143, 441), (446, 628, 441, 140), (137, 431, 629, 445), (431, 136, 446, 629), (629, 446, 140, 439), (445, 629, 439, 141), (147, 449, 630, 460), (449, 146, 459, 630), (630, 459, 150, 457), (460, 630, 457, 151), (12, 183, 631, 451), (183, 10, 453, 631), (631, 453, 145, 448), (451, 631, 448, 146), (21, 201, 632, 454), (201, 22, 452, 632), (632, 452, 147, 450), (454, 632, 450, 144), (10, 182, 633, 453), (182, 21, 454, 633), (633, 454, 144, 447), (453, 633, 447, 145), (150, 456, 634, 468), (456, 149, 467, 634), (634, 467, 153, 464), (468, 634, 464, 154), (144, 461, 635, 484), (461, 148, 483, 635), (635, 483, 162, 481), (484, 635, 481, 160), (144, 450, 636, 461), (450, 147, 460, 636), (636, 460, 151, 458), (461, 636, 458, 148), (146, 448, 637, 459), (448, 145, 462, 637), (637, 462, 149, 456), (459, 637, 456, 150), (155, 465, 638, 476), (465, 154, 475, 638), (638, 475, 158, 473), (476, 638, 473, 159), (151, 457, 639, 469), (457, 150, 468, 639), (639, 468, 154, 465), (469, 639, 465, 155), (149, 455, 640, 467), (455, 148, 470, 640), (640, 470, 152, 463), (467, 640, 463, 153), (148, 458, 641, 470), (458, 151, 469, 641), (641, 469, 155, 466), (470, 641, 466, 152), (157, 471, 642, 472), (471, 156, 474, 642), (642, 474, 159, 473), (472, 642, 473, 158), (153, 463, 643, 478), (463, 152, 477, 643), (643, 477, 156, 471), (478, 643, 471, 157), (152, 466, 644, 477), (466, 155, 476, 644), (644, 476, 159, 474), (477, 644, 474, 156), (154, 464, 645, 475), (464, 153, 478, 645), (645, 478, 157, 472), (475, 645, 472, 158), (160, 481, 646, 492), (481, 162, 491, 646), (646, 491, 166, 489), (492, 646, 489, 164), (148, 455, 647, 483), (455, 149, 485, 647), (647, 485, 163, 480), (483, 647, 480, 162), (149, 462, 648, 485), (462, 145, 486, 648), (648, 486, 161, 482), (485, 648, 482, 163), (145, 447, 649, 486), (447, 144, 484, 649), (649, 484, 160, 479), (486, 649, 479, 161), (165, 487, 650, 490), (487, 164, 489, 650), (650, 489, 166, 488), (490, 650, 488, 167), (161, 479, 651, 493), (479, 160, 492, 651), (651, 492, 164, 487), (493, 651, 487, 165), (163, 482, 652, 494), (482, 161, 493, 652), (652, 493, 165, 490), (494, 652, 490, 167), (162, 480, 653, 491), (480, 163, 494, 653), (653, 494, 167, 488), (491, 653, 488, 166)])
me_tree.polygons.foreach_set('use_smooth', [True] * 636)
_k = {(39, 170): 1.0, (1, 170): 1.0, (47, 193): 1.0, (18, 193): 1.0, (55, 195): 1.0, (20, 195): 1.0, (63, 197): 1.0, (22, 197): 1.0, (23, 199): 0.73333, (16, 199): 0.73333, (22, 200): 0.73333, (23, 200): 0.73333, (21, 201): 0.73333, (22, 201): 0.73333, (20, 202): 0.73333, (21, 202): 0.73333, (19, 203): 0.73333, (20, 203): 0.73333, (18, 204): 0.73333, (19, 204): 0.73333, (17, 205): 0.73333, (18, 205): 0.73333, (16, 206): 0.73333, (17, 206): 0.73333, (16, 229): 1.0, (36, 229): 1.0, (36, 230): 1.0, (37, 230): 1.0, (37, 231): 1.0, (38, 231): 1.0, (38, 232): 1.0, (39, 232): 1.0, (5, 237): 1.0, (44, 237): 1.0, (44, 238): 1.0, (45, 238): 1.0, (45, 239): 1.0, (46, 239): 1.0, (46, 240): 1.0, (47, 240): 1.0, (9, 245): 1.0, (52, 245): 1.0, (52, 246): 1.0, (53, 246): 1.0, (53, 247): 1.0, (54, 247): 1.0, (54, 248): 1.0, (55, 248): 1.0, (13, 253): 1.0, (60, 253): 1.0, (60, 254): 1.0, (61, 254): 1.0, (61, 255): 1.0, (62, 255): 1.0, (62, 256): 1.0, (63, 256): 1.0, (112, 386): 0.73333, (115, 386): 0.73333, (116, 394): 0.73333, (119, 394): 0.73333, (120, 402): 0.73333, (123, 402): 0.73333, (144, 450): 0.73333, (147, 450): 0.73333, (148, 458): 0.73333, (151, 458): 0.73333, (152, 466): 0.73333, (155, 466): 0.73333, (156, 474): 0.73333, (159, 474): 0.73333}
me_tree.attributes.new('crease_edge', 'FLOAT', 'EDGE').data.foreach_set('value', [_k.get((min(e.vertices), max(e.vertices)), 0.0) for e in me_tree.edges])
_uv = me_tree.uv_layers.new(name='UVMap')
_uv.uv.foreach_set('vector', [0.3461, 0.8007, 0.3488, 0.8993, 0.3294, 0.894, 0.3275, 0.7947, 0.3488, 0.8993, 0.3617, 0.9926, 0.3403, 0.989, 0.3294, 0.894, 0.3294, 0.894, 0.3403, 0.989, 0.3219, 0.9855, 0.313, 0.8892, 0.3275, 0.7947, 0.3294, 0.894, 0.313, 0.8892, 0.3116, 0.7897, 0.3116, 0.7897, 0.313, 0.8892, 0.2962, 0.8841, 0.2956, 0.7848, 0.313, 0.8892, 0.3219, 0.9855, 0.3033, 0.9802, 0.2962, 0.8841, 0.2962, 0.8841, 0.3033, 0.9802, 0.2814, 0.9741, 0.2763, 0.8781, 0.2956, 0.7848, 0.2962, 0.8841, 0.2763, 0.8781, 0.2765, 0.7792, 0.2765, 0.7792, 0.2763, 0.8781, 0.2567, 0.8722, 0.2579, 0.7739, 0.2763, 0.8781, 0.2814, 0.9741, 0.2602, 0.9685, 0.2567, 0.8722, 0.2567, 0.8722, 0.2602, 0.9685, 0.2417, 0.9635, 0.2401, 0.867, 0.2579, 0.7739, 0.2567, 0.8722, 0.2401, 0.867, 0.242, 0.7692, 0.242, 0.7692, 0.2401, 0.867, 0.2236, 0.8616, 0.2262, 0.7644, 0.2401, 0.867, 0.2417, 0.9635, 0.2233, 0.9573, 0.2236, 0.8616, 0.2236, 0.8616, 0.2233, 0.9573, 0.2018, 0.9504, 0.2044, 0.8553, 0.2262, 0.7644, 0.2236, 0.8616, 0.2044, 0.8553, 0.2076, 0.7588, 0.2076, 0.7588, 0.2044, 0.8553, 0.1851, 0.8487, 0.1892, 0.753, 0.2044, 0.8553, 0.2018, 0.9504, 0.1799, 0.9434, 0.1851, 0.8487, 0.1851, 0.8487, 0.1799, 0.9434, 0.1612, 0.9373, 0.1692, 0.8429, 0.1892, 0.753, 0.1851, 0.8487, 0.1692, 0.8429, 0.1738, 0.7479, 0.1738, 0.7479, 0.1692, 0.8429, 0.1539, 0.8365, 0.1587, 0.7427, 0.1692, 0.8429, 0.1612, 0.9373, 0.1433, 0.9298, 0.1539, 0.8365, 0.1539, 0.8365, 0.1433, 0.9298, 0.1226, 0.9208, 0.1363, 0.8289, 0.1587, 0.7427, 0.1539, 0.8365, 0.1363, 0.8289, 0.1412, 0.7367, 0.4133, 0.8228, 0.4194, 0.9146, 0.4006, 0.9116, 0.3952, 0.817, 0.4194, 0.9146, 0.4435, 0.9999, 0.4209, 0.9999, 0.4006, 0.9116, 0.4006, 0.9116, 0.4209, 0.9999, 0.4021, 0.9992, 0.3846, 0.9084, 0.3952, 0.817, 0.4006, 0.9116, 0.3846, 0.9084, 0.3799, 0.8119, 0.3799, 0.8119, 0.3846, 0.9084, 0.3684, 0.9043, 0.3645, 0.8067, 0.3846, 0.9084, 0.4021, 0.9992, 0.3835, 0.9963, 0.3684, 0.9043, 0.3684, 0.9043, 0.3835, 0.9963, 0.3617, 0.9926, 0.3488, 0.8993, 0.3645, 0.8067, 0.3684, 0.9043, 0.3488, 0.8993, 0.3461, 0.8007, 0.6708, 0.3252, 0.6701, 0.31, 0.6935, 0.309, 0.6973, 0.3241, 0.6701, 0.31, 0.6696, 0.294, 0.6875, 0.2914, 0.6935, 0.309, 0.6935, 0.309, 0.6875, 0.2914, 0.7135, 0.2808, 0.7176, 0.3057, 0.6973, 0.3241, 0.6935, 0.309, 0.7176, 0.3057, 0.7194, 0.3218, 0.6175, 0.3187, 0.6175, 0.301, 0.646, 0.3054, 0.6438, 0.3209, 0.6175, 0.301, 0.6244, 0.2723, 0.6517, 0.285, 0.646, 0.3054, 0.646, 0.3054, 0.6517, 0.285, 0.6696, 0.294, 0.6701, 0.31, 0.6438, 0.3209, 0.646, 0.3054, 0.6701, 0.31, 0.6708, 0.3252, 0.6244, 0.2723, 0.6175, 0.301, 0.5899, 0.3076, 0.5884, 0.2881, 0.6175, 0.301, 0.6175, 0.3187, 0.5872, 0.3233, 0.5899, 0.3076, 0.5899, 0.3076, 0.5872, 0.3233, 0.5752, 0.3335, 0.5697, 0.3206, 0.5884, 0.2881, 0.5899, 0.3076, 0.5697, 0.3206, 0.5659, 0.305, 0.6314, 0.1268, 0.6311, 0.1425, 0.6, 0.1327, 0.598, 0.1195, 0.6311, 0.1425, 0.6352, 0.1681, 0.5949, 0.149, 0.6, 0.1327, 0.6, 0.1327, 0.5949, 0.149, 0.5699, 0.1264, 0.5781, 0.1151, 0.598, 0.1195, 0.6, 0.1327, 0.5781, 0.1151, 0.5832, 0.1045, 0.6724, 0.1122, 0.6903, 0.1226, 0.6622, 0.1381, 0.654, 0.1247, 0.6903, 0.1226, 0.6998, 0.1564, 0.6722, 0.1608, 0.6622, 0.1381, 0.6622, 0.1381, 0.6722, 0.1608, 0.6352, 0.1681, 0.6311, 0.1425, 0.654, 0.1247, 0.6622, 0.1381, 0.6311, 0.1425, 0.6314, 0.1268, 0.6998, 0.1564, 0.6903, 0.1226, 0.7123, 0.09568, 0.7213, 0.1086, 0.6903, 0.1226, 0.6724, 0.1122, 0.7037, 0.08803, 0.7123, 0.09568, 0.7123, 0.09568, 0.7037, 0.08803, 0.7164, 0.0681, 0.7241, 0.07118, 0.7213, 0.1086, 0.7123, 0.09568, 0.7241, 0.07118, 0.7354, 0.07368, 0.7787, 0.23, 0.7644, 0.2348, 0.7567, 0.2096, 0.7724, 0.2084, 0.7644, 0.2348, 0.7431, 0.2396, 0.7353, 0.2142, 0.7567, 0.2096, 0.7567, 0.2096, 0.7353, 0.2142, 0.7208, 0.1824, 0.7516, 0.1778, 0.7724, 0.2084, 0.7567, 0.2096, 0.7516, 0.1778, 0.7674, 0.1848, 0.7431, 0.2396, 0.7644, 0.2348, 0.7722, 0.2542, 0.76, 0.2615, 0.7644, 0.2348, 0.7787, 0.23, 0.7843, 0.2463, 0.7722, 0.2542, 0.7722, 0.2542, 0.7843, 0.2463, 0.7908, 0.2571, 0.7805, 0.2697, 0.76, 0.2615, 0.7722, 0.2542, 0.7805, 0.2697, 0.7701, 0.2775, 0.7803, 0.04958, 0.7849, 0.04103, 0.8054, 0.04052, 0.8064, 0.04618, 0.7849, 0.04103, 0.7886, 0.03462, 0.8063, 0.03501, 0.8054, 0.04052, 0.8054, 0.04052, 0.8063, 0.03501, 0.8243, 0.03352, 0.8244, 0.03775, 0.8064, 0.04618, 0.8054, 0.04052, 0.8244, 0.03775, 0.8248, 0.04192, 0.7674, 0.1848, 0.7516, 0.1778, 0.7608, 0.1387, 0.7732, 0.136, 0.7516, 0.1778, 0.7208, 0.1824, 0.7446, 0.1346, 0.7608, 0.1387, 0.7608, 0.1387, 0.7446, 0.1346, 0.7646, 0.09971, 0.7772, 0.1048, 0.7732, 0.136, 0.7608, 0.1387, 0.7772, 0.1048, 0.7931, 0.1063, 0.7208, 0.1824, 0.7145, 0.1669, 0.7318, 0.1231, 0.7446, 0.1346, 0.7145, 0.1669, 0.6998, 0.1564, 0.7213, 0.1086, 0.7318, 0.1231, 0.7318, 0.1231, 0.7213, 0.1086, 0.7354, 0.07368, 0.7496, 0.08907, 0.7446, 0.1346, 0.7318, 0.1231, 0.7496, 0.08907, 0.7646, 0.09971, 0.8277, 0.05045, 0.826, 0.04643, 0.8399, 0.04084, 0.8404, 0.04367, 0.826, 0.04643, 0.8248, 0.04192, 0.8396, 0.03807, 0.8399, 0.04084, 0.8399, 0.04084, 0.8396, 0.03807, 0.8477, 0.03619, 0.8494, 0.0371, 0.8404, 0.04367, 0.8399, 0.04084, 0.8494, 0.0371, 0.8482, 0.0393, 0.8105, 0.07447, 0.8064, 0.06951, 0.8183, 0.06077, 0.8211, 0.06469, 0.8064, 0.06951, 0.8008, 0.06541, 0.815, 0.05716, 0.8183, 0.06077, 0.8183, 0.06077, 0.815, 0.05716, 0.8277, 0.05045, 0.8298, 0.05346, 0.8211, 0.06469, 0.8183, 0.06077, 0.8298, 0.05346, 0.8322, 0.0561, 0.8008, 0.06541, 0.7916, 0.05923, 0.8106, 0.05218, 0.815, 0.05716, 0.7916, 0.05923, 0.7803, 0.04958, 0.8064, 0.04618, 0.8106, 0.05218, 0.8106, 0.05218, 0.8064, 0.04618, 0.8248, 0.04192, 0.826, 0.04643, 0.815, 0.05716, 0.8106, 0.05218, 0.826, 0.04643, 0.8277, 0.05045, 0.85, 0.04107, 0.8504, 0.03923, 0.8537, 0.03542, 0.8529, 0.04014, 0.8504, 0.03923, 0.8482, 0.0393, 0.8494, 0.0371, 0.8537, 0.03542, 0.8537, 0.03542, 0.8494, 0.0371, 0.8477, 0.03619, 0.8494, 0.03477, 0.8501, 0.03226, 0.8537, 0.03542, 0.8494, 0.03477, 0.848, 0.03348, 0.8248, 0.04192, 0.8244, 0.03775, 0.8398, 0.03544, 0.8396, 0.03807, 0.8244, 0.03775, 0.8243, 0.03352, 0.8396, 0.03282, 0.8398, 0.03544, 0.8398, 0.03544, 0.8396, 0.03282, 0.848, 0.03348, 0.8494, 0.03477, 0.8396, 0.03807, 0.8398, 0.03544, 0.8494, 0.03477, 0.8477, 0.03619, 0.8322, 0.0561, 0.8298, 0.05346, 0.8419, 0.04562, 0.8436, 0.04729, 0.8298, 0.05346, 0.8277, 0.05045, 0.8404, 0.04367, 0.8419, 0.04562, 0.8419, 0.04562, 0.8404, 0.04367, 0.8482, 0.0393, 0.8504, 0.03923, 0.8436, 0.04729, 0.8419, 0.04562, 0.8504, 0.03923, 0.85, 0.04107, 0.3889, 0.04679, 0.3907, 0.1487, 0.3692, 0.14, 0.3633, 0.03759, 0.3907, 0.1487, 0.3943, 0.2474, 0.3747, 0.2412, 0.3692, 0.14, 0.3692, 0.14, 0.3747, 0.2412, 0.3506, 0.2341, 0.3424, 0.1302, 0.3633, 0.03759, 0.3692, 0.14, 0.3424, 0.1302, 0.3331, 0.02458, 0.3943, 0.2474, 0.3959, 0.3399, 0.3768, 0.3346, 0.3747, 0.2412, 0.3959, 0.3399, 0.398, 0.4334, 0.3787, 0.4272, 0.3768, 0.3346, 0.3768, 0.3346, 0.3787, 0.4272, 0.3563, 0.4205, 0.3542, 0.3289, 0.3747, 0.2412, 0.3768, 0.3346, 0.3542, 0.3289, 0.3506, 0.2341, 0.398, 0.4334, 0.3968, 0.5257, 0.3777, 0.519, 0.3787, 0.4272, 0.3968, 0.5257, 0.3891, 0.6166, 0.3716, 0.6104, 0.3777, 0.519, 0.3777, 0.519, 0.3716, 0.6104, 0.3505, 0.6032, 0.3553, 0.5112, 0.3787, 0.4272, 0.3777, 0.519, 0.3553, 0.5112, 0.3563, 0.4205, 0.3891, 0.6166, 0.3811, 0.7131, 0.3655, 0.7074, 0.3716, 0.6104, 0.3811, 0.7131, 0.3799, 0.8119, 0.3645, 0.8067, 0.3655, 0.7074, 0.3655, 0.7074, 0.3645, 0.8067, 0.3461, 0.8007, 0.3467, 0.7011, 0.3716, 0.6104, 0.3655, 0.7074, 0.3467, 0.7011, 0.3505, 0.6032, 0.4435, 0.07049, 0.4349, 0.1683, 0.4114, 0.1579, 0.414, 0.05912, 0.4349, 0.1683, 0.4366, 0.2604, 0.4136, 0.2534, 0.4114, 0.1579, 0.4114, 0.1579, 0.4136, 0.2534, 0.3943, 0.2474, 0.3907, 0.1487, 0.414, 0.05912, 0.4114, 0.1579, 0.3907, 0.1487, 0.3889, 0.04679, 0.4366, 0.2604, 0.4386, 0.3529, 0.4153, 0.3458, 0.4136, 0.2534, 0.4386, 0.3529, 0.441, 0.4473, 0.4177, 0.4399, 0.4153, 0.3458, 0.4153, 0.3458, 0.4177, 0.4399, 0.398, 0.4334, 0.3959, 0.3399, 0.4136, 0.2534, 0.4153, 0.3458, 0.3959, 0.3399, 0.3943, 0.2474, 0.441, 0.4473, 0.4383, 0.5398, 0.4158, 0.5323, 0.4177, 0.4399, 0.4383, 0.5398, 0.4265, 0.6312, 0.4062, 0.6232, 0.4158, 0.5323, 0.4158, 0.5323, 0.4062, 0.6232, 0.3891, 0.6166, 0.3968, 0.5257, 0.4177, 0.4399, 0.4158, 0.5323, 0.3968, 0.5257, 0.398, 0.4334, 0.4265, 0.6312, 0.4144, 0.727, 0.3964, 0.7194, 0.4062, 0.6232, 0.4144, 0.727, 0.4133, 0.8228, 0.3952, 0.817, 0.3964, 0.7194, 0.3964, 0.7194, 0.3952, 0.817, 0.3799, 0.8119, 0.3811, 0.7131, 0.4062, 0.6232, 0.3964, 0.7194, 0.3811, 0.7131, 0.3891, 0.6166, 0.05707, 0.003019, 0.09351, 0.08802, 0.07212, 0.08803, 0.03183, 0.009346, 0.09351, 0.08802, 0.118, 0.1817, 0.09786, 0.1792, 0.07212, 0.08803, 0.07212, 0.08803, 0.09786, 0.1792, 0.07471, 0.177, 0.04747, 0.08884, 0.03183, 0.009346, 0.07212, 0.08803, 0.04747, 0.08884, 0.0001071, 0.01172, 0.118, 0.1817, 0.1337, 0.2799, 0.1135, 0.2754, 0.09786, 0.1792, 0.1337, 0.2799, 0.144, 0.3766, 0.1237, 0.3721, 0.1135, 0.2754, 0.1135, 0.2754, 0.1237, 0.3721, 0.09963, 0.3668, 0.09017, 0.2707, 0.09786, 0.1792, 0.1135, 0.2754, 0.09017, 0.2707, 0.07471, 0.177, 0.144, 0.3766, 0.1488, 0.4653, 0.1291, 0.4625, 0.1237, 0.3721, 0.1488, 0.4653, 0.156, 0.5528, 0.1383, 0.5508, 0.1291, 0.4625, 0.1291, 0.4625, 0.1383, 0.5508, 0.1172, 0.5489, 0.1053, 0.4592, 0.1237, 0.3721, 0.1291, 0.4625, 0.1053, 0.4592, 0.09963, 0.3668, 0.156, 0.5528, 0.1693, 0.6485, 0.1538, 0.6446, 0.1383, 0.5508, 0.1693, 0.6485, 0.1738, 0.7479, 0.1587, 0.7427, 0.1538, 0.6446, 0.1538, 0.6446, 0.1587, 0.7427, 0.1412, 0.7367, 0.1359, 0.6407, 0.1383, 0.5508, 0.1538, 0.6446, 0.1359, 0.6407, 0.1172, 0.5489, 0.1131, 0.001045, 0.1426, 0.09028, 0.1157, 0.08898, 0.08417, 0.004848, 0.1426, 0.09028, 0.1651, 0.1889, 0.1393, 0.1848, 0.1157, 0.08898, 0.1157, 0.08898, 0.1393, 0.1848, 0.118, 0.1817, 0.09351, 0.08802, 0.08417, 0.004848, 0.1157, 0.08898, 0.09351, 0.08802, 0.05707, 0.003019, 0.1651, 0.1889, 0.1787, 0.2898, 0.1544, 0.2845, 0.1393, 0.1848, 0.1787, 0.2898, 0.1869, 0.3845, 0.164, 0.3804, 0.1544, 0.2845, 0.1544, 0.2845, 0.164, 0.3804, 0.144, 0.3766, 0.1337, 0.2799, 0.1393, 0.1848, 0.1544, 0.2845, 0.1337, 0.2799, 0.118, 0.1817, 0.1869, 0.3845, 0.1908, 0.4711, 0.1681, 0.468, 0.164, 0.3804, 0.1908, 0.4711, 0.1961, 0.5599, 0.1741, 0.5559, 0.1681, 0.468, 0.1681, 0.468, 0.1741, 0.5559, 0.156, 0.5528, 0.1488, 0.4653, 0.164, 0.3804, 0.1681, 0.468, 0.1488, 0.4653, 0.144, 0.3766, 0.1961, 0.5599, 0.2052, 0.6584, 0.1856, 0.653, 0.1741, 0.5559, 0.2052, 0.6584, 0.2076, 0.7588, 0.1892, 0.753, 0.1856, 0.653, 0.1856, 0.653, 0.1892, 0.753, 0.1738, 0.7479, 0.1693, 0.6485, 0.1741, 0.5559, 0.1856, 0.653, 0.1693, 0.6485, 0.156, 0.5528, 0.1764, 0.0001071, 0.1982, 0.09411, 0.174, 0.09206, 0.1489, 0.003377, 0.1982, 0.09411, 0.2135, 0.1985, 0.1916, 0.1938, 0.174, 0.09206, 0.174, 0.09206, 0.1916, 0.1938, 0.1651, 0.1889, 0.1426, 0.09028, 0.1489, 0.003377, 0.174, 0.09206, 0.1426, 0.09028, 0.1131, 0.001045, 0.2135, 0.1985, 0.2241, 0.3003, 0.2034, 0.2954, 0.1916, 0.1938, 0.2241, 0.3003, 0.2301, 0.3922, 0.2105, 0.3886, 0.2034, 0.2954, 0.2034, 0.2954, 0.2105, 0.3886, 0.1869, 0.3845, 0.1787, 0.2898, 0.1916, 0.1938, 0.2034, 0.2954, 0.1787, 0.2898, 0.1651, 0.1889, 0.2301, 0.3922, 0.232, 0.4774, 0.2131, 0.4743, 0.2105, 0.3886, 0.232, 0.4774, 0.2346, 0.5678, 0.2167, 0.5639, 0.2131, 0.4743, 0.2131, 0.4743, 0.2167, 0.5639, 0.1961, 0.5599, 0.1908, 0.4711, 0.2105, 0.3886, 0.2131, 0.4743, 0.1908, 0.4711, 0.1869, 0.3845, 0.2346, 0.5678, 0.2407, 0.6686, 0.2243, 0.6638, 0.2167, 0.5639, 0.2407, 0.6686, 0.242, 0.7692, 0.2262, 0.7644, 0.2243, 0.6638, 0.2243, 0.6638, 0.2262, 0.7644, 0.2076, 0.7588, 0.2052, 0.6584, 0.2167, 0.5639, 0.2243, 0.6638, 0.2052, 0.6584, 0.1961, 0.5599, 0.2112, 0.002906, 0.2388, 0.1022, 0.2169, 0.09778, 0.1943, 0.003357, 0.2388, 0.1022, 0.2593, 0.209, 0.2344, 0.2035, 0.2169, 0.09778, 0.2169, 0.09778, 0.2344, 0.2035, 0.2135, 0.1985, 0.1982, 0.09411, 0.1943, 0.003357, 0.2169, 0.09778, 0.1982, 0.09411, 0.1764, 0.0001071, 0.2593, 0.209, 0.2675, 0.3093, 0.2442, 0.3046, 0.2344, 0.2035, 0.2675, 0.3093, 0.272, 0.3999, 0.2494, 0.3957, 0.2442, 0.3046, 0.2442, 0.3046, 0.2494, 0.3957, 0.2301, 0.3922, 0.2241, 0.3003, 0.2344, 0.2035, 0.2442, 0.3046, 0.2241, 0.3003, 0.2135, 0.1985, 0.272, 0.3999, 0.2736, 0.4867, 0.251, 0.4815, 0.2494, 0.3957, 0.2736, 0.4867, 0.2739, 0.5787, 0.2527, 0.5728, 0.251, 0.4815, 0.251, 0.4815, 0.2527, 0.5728, 0.2346, 0.5678, 0.232, 0.4774, 0.2494, 0.3957, 0.251, 0.4815, 0.232, 0.4774, 0.2301, 0.3922, 0.2739, 0.5787, 0.2759, 0.6789, 0.257, 0.6734, 0.2527, 0.5728, 0.2759, 0.6789, 0.2765, 0.7792, 0.2579, 0.7739, 0.257, 0.6734, 0.257, 0.6734, 0.2579, 0.7739, 0.242, 0.7692, 0.2407, 0.6686, 0.2527, 0.5728, 0.257, 0.6734, 0.2407, 0.6686, 0.2346, 0.5678, 0.278, 0.0092, 0.294, 0.1133, 0.2694, 0.1078, 0.248, 0.008428, 0.294, 0.1133, 0.3067, 0.2217, 0.2855, 0.2157, 0.2694, 0.1078, 0.2694, 0.1078, 0.2855, 0.2157, 0.2593, 0.209, 0.2388, 0.1022, 0.248, 0.008428, 0.2694, 0.1078, 0.2388, 0.1022, 0.2112, 0.002906, 0.3067, 0.2217, 0.3115, 0.319, 0.2916, 0.3144, 0.2855, 0.2157, 0.3115, 0.319, 0.3137, 0.4088, 0.2946, 0.4044, 0.2916, 0.3144, 0.2916, 0.3144, 0.2946, 0.4044, 0.272, 0.3999, 0.2675, 0.3093, 0.2855, 0.2157, 0.2916, 0.3144, 0.2675, 0.3093, 0.2593, 0.209, 0.3137, 0.4088, 0.3144, 0.4976, 0.2956, 0.4923, 0.2946, 0.4044, 0.3144, 0.4976, 0.3134, 0.5905, 0.2954, 0.585, 0.2956, 0.4923, 0.2956, 0.4923, 0.2954, 0.585, 0.2739, 0.5787, 0.2736, 0.4867, 0.2946, 0.4044, 0.2956, 0.4923, 0.2736, 0.4867, 0.272, 0.3999, 0.3134, 0.5905, 0.3124, 0.6898, 0.2959, 0.6848, 0.2954, 0.585, 0.3124, 0.6898, 0.3116, 0.7897, 0.2956, 0.7848, 0.2959, 0.6848, 0.2959, 0.6848, 0.2956, 0.7848, 0.2765, 0.7792, 0.2759, 0.6789, 0.2954, 0.585, 0.2959, 0.6848, 0.2759, 0.6789, 0.2739, 0.5787, 0.3331, 0.02458, 0.3424, 0.1302, 0.3162, 0.1209, 0.3036, 0.01846, 0.3424, 0.1302, 0.3506, 0.2341, 0.327, 0.2274, 0.3162, 0.1209, 0.3162, 0.1209, 0.327, 0.2274, 0.3067, 0.2217, 0.294, 0.1133, 0.3036, 0.01846, 0.3162, 0.1209, 0.294, 0.1133, 0.278, 0.0092, 0.3506, 0.2341, 0.3542, 0.3289, 0.3311, 0.3235, 0.327, 0.2274, 0.3542, 0.3289, 0.3563, 0.4205, 0.3331, 0.414, 0.3311, 0.3235, 0.3311, 0.3235, 0.3331, 0.414, 0.3137, 0.4088, 0.3115, 0.319, 0.327, 0.2274, 0.3311, 0.3235, 0.3115, 0.319, 0.3067, 0.2217, 0.3563, 0.4205, 0.3553, 0.5112, 0.3332, 0.5038, 0.3331, 0.414, 0.3553, 0.5112, 0.3505, 0.6032, 0.3307, 0.5965, 0.3332, 0.5038, 0.3332, 0.5038, 0.3307, 0.5965, 0.3134, 0.5905, 0.3144, 0.4976, 0.3331, 0.414, 0.3332, 0.5038, 0.3144, 0.4976, 0.3137, 0.4088, 0.3505, 0.6032, 0.3467, 0.7011, 0.3283, 0.695, 0.3307, 0.5965, 0.3467, 0.7011, 0.3461, 0.8007, 0.3275, 0.7947, 0.3283, 0.695, 0.3283, 0.695, 0.3275, 0.7947, 0.3116, 0.7897, 0.3124, 0.6898, 0.3307, 0.5965, 0.3283, 0.695, 0.3124, 0.6898, 0.3134, 0.5905, 0.7646, 0.09971, 0.7496, 0.08907, 0.7693, 0.06999, 0.7831, 0.07811, 0.7496, 0.08907, 0.7354, 0.07368, 0.7557, 0.05923, 0.7693, 0.06999, 0.7693, 0.06999, 0.7557, 0.05923, 0.7803, 0.04958, 0.7916, 0.05923, 0.7831, 0.07811, 0.7693, 0.06999, 0.7916, 0.05923, 0.8008, 0.06541, 0.7931, 0.1063, 0.7772, 0.1048, 0.7924, 0.08289, 0.8011, 0.08776, 0.7772, 0.1048, 0.7646, 0.09971, 0.7831, 0.07811, 0.7924, 0.08289, 0.7924, 0.08289, 0.7831, 0.07811, 0.8008, 0.06541, 0.8064, 0.06951, 0.8011, 0.08776, 0.7924, 0.08289, 0.8064, 0.06951, 0.8105, 0.07447, 0.7803, 0.04958, 0.7557, 0.05923, 0.7473, 0.05025, 0.7611, 0.04309, 0.7557, 0.05923, 0.7354, 0.07368, 0.735, 0.0554, 0.7473, 0.05025, 0.7473, 0.05025, 0.735, 0.0554, 0.7337, 0.04274, 0.742, 0.03976, 0.7611, 0.04309, 0.7473, 0.05025, 0.742, 0.03976, 0.7506, 0.03461, 0.7354, 0.07368, 0.7241, 0.07118, 0.7277, 0.05587, 0.735, 0.0554, 0.7241, 0.07118, 0.7164, 0.0681, 0.7214, 0.05437, 0.7277, 0.05587, 0.7277, 0.05587, 0.7214, 0.05437, 0.723, 0.04268, 0.7282, 0.04322, 0.735, 0.0554, 0.7277, 0.05587, 0.7282, 0.04322, 0.7337, 0.04274, 0.7886, 0.03462, 0.7849, 0.04103, 0.7681, 0.03642, 0.7741, 0.03059, 0.7849, 0.04103, 0.7803, 0.04958, 0.7611, 0.04309, 0.7681, 0.03642, 0.7681, 0.03642, 0.7611, 0.04309, 0.7506, 0.03461, 0.7555, 0.02962, 0.7741, 0.03059, 0.7681, 0.03642, 0.7555, 0.02962, 0.7608, 0.0246, 0.7352, 0.01181, 0.7342, 0.0137, 0.7279, 0.006842, 0.7286, 0.005599, 0.7342, 0.0137, 0.7323, 0.01504, 0.7267, 0.007755, 0.7279, 0.006842, 0.7279, 0.006842, 0.7267, 0.007755, 0.7233, 0.003865, 0.7233, 0.002667, 0.7286, 0.005599, 0.7279, 0.006842, 0.7233, 0.002667, 0.7243, 0.002455, 0.7337, 0.04274, 0.7282, 0.04322, 0.7264, 0.02898, 0.7303, 0.02838, 0.7282, 0.04322, 0.723, 0.04268, 0.7225, 0.02948, 0.7264, 0.02898, 0.7264, 0.02898, 0.7225, 0.02948, 0.7199, 0.01769, 0.7228, 0.0167, 0.7303, 0.02838, 0.7264, 0.02898, 0.7228, 0.0167, 0.7257, 0.01638, 0.7608, 0.0246, 0.7555, 0.02962, 0.7429, 0.02169, 0.7445, 0.01879, 0.7555, 0.02962, 0.7506, 0.03461, 0.7402, 0.02422, 0.7429, 0.02169, 0.7429, 0.02169, 0.7402, 0.02422, 0.7323, 0.01504, 0.7342, 0.0137, 0.7445, 0.01879, 0.7429, 0.02169, 0.7342, 0.0137, 0.7352, 0.01181, 0.7506, 0.03461, 0.742, 0.03976, 0.7354, 0.02671, 0.7402, 0.02422, 0.742, 0.03976, 0.7337, 0.04274, 0.7303, 0.02838, 0.7354, 0.02671, 0.7354, 0.02671, 0.7303, 0.02838, 0.7257, 0.01638, 0.7291, 0.01602, 0.7402, 0.02422, 0.7354, 0.02671, 0.7291, 0.01602, 0.7323, 0.01504, 0.7203, 0.004329, 0.7194, 0.00365, 0.7196, 0.0007779, 0.7213, 0.003396, 0.7194, 0.00365, 0.7184, 0.004329, 0.7168, 0.003097, 0.7196, 0.0007779, 0.7196, 0.0007779, 0.7229, 0.0001071, 0.7243, 0.002455, 0.7233, 0.002667, 0.7213, 0.003396, 0.7196, 0.0007779, 0.7233, 0.002667, 0.7233, 0.003865, 0.7323, 0.01504, 0.7291, 0.01602, 0.7242, 0.00821, 0.7267, 0.007755, 0.7291, 0.01602, 0.7257, 0.01638, 0.7219, 0.008293, 0.7242, 0.00821, 0.7242, 0.00821, 0.7219, 0.008293, 0.7203, 0.004329, 0.7213, 0.003396, 0.7267, 0.007755, 0.7242, 0.00821, 0.7213, 0.003396, 0.7233, 0.003865, 0.7257, 0.01638, 0.7228, 0.0167, 0.72, 0.008172, 0.7219, 0.008293, 0.7228, 0.0167, 0.7199, 0.01769, 0.7182, 0.008818, 0.72, 0.008172, 0.72, 0.008172, 0.7182, 0.008818, 0.7184, 0.004329, 0.7194, 0.00365, 0.7219, 0.008293, 0.72, 0.008172, 0.7194, 0.00365, 0.7203, 0.004329, 0.7641, 0.3377, 0.7703, 0.3304, 0.7769, 0.3393, 0.7707, 0.3444, 0.7703, 0.3304, 0.7758, 0.3211, 0.7826, 0.3323, 0.7769, 0.3393, 0.7769, 0.3393, 0.7826, 0.3323, 0.7887, 0.3467, 0.7833, 0.3511, 0.7707, 0.3444, 0.7769, 0.3393, 0.7833, 0.3511, 0.7776, 0.3541, 0.7194, 0.3218, 0.7176, 0.3057, 0.7381, 0.3084, 0.7332, 0.3235, 0.7176, 0.3057, 0.7135, 0.2808, 0.7403, 0.291, 0.7381, 0.3084, 0.7381, 0.3084, 0.7403, 0.291, 0.7567, 0.3004, 0.7522, 0.3152, 0.7332, 0.3235, 0.7381, 0.3084, 0.7522, 0.3152, 0.7399, 0.329, 0.7776, 0.3541, 0.7833, 0.3511, 0.7888, 0.3669, 0.7844, 0.3684, 0.7833, 0.3511, 0.7887, 0.3467, 0.7931, 0.3645, 0.7888, 0.3669, 0.7888, 0.3669, 0.7931, 0.3645, 0.7958, 0.3801, 0.7926, 0.3817, 0.7844, 0.3684, 0.7888, 0.3669, 0.7926, 0.3817, 0.7892, 0.3828, 0.7135, 0.2808, 0.7335, 0.2614, 0.7494, 0.2746, 0.7403, 0.291, 0.7335, 0.2614, 0.7431, 0.2396, 0.76, 0.2615, 0.7494, 0.2746, 0.7494, 0.2746, 0.76, 0.2615, 0.7701, 0.2775, 0.7624, 0.288, 0.7403, 0.291, 0.7494, 0.2746, 0.7624, 0.288, 0.7567, 0.3004, 0.8116, 0.2838, 0.8155, 0.2744, 0.8239, 0.2738, 0.823, 0.2817, 0.7581, 0.3429, 0.7641, 0.3377, 0.7707, 0.3444, 0.764, 0.3482, 0.764, 0.3482, 0.7707, 0.3444, 0.7776, 0.3541, 0.7709, 0.3559, 0.8336, 0.3379, 0.8333, 0.3462, 0.8234, 0.3518, 0.8208, 0.3412, 0.7758, 0.3211, 0.7821, 0.3118, 0.7899, 0.3246, 0.7826, 0.3323, 0.7821, 0.3118, 0.7929, 0.3025, 0.7998, 0.3171, 0.7899, 0.3246, 0.7899, 0.3246, 0.7998, 0.3171, 0.8059, 0.3344, 0.7954, 0.3413, 0.7826, 0.3323, 0.7899, 0.3246, 0.7954, 0.3413, 0.7887, 0.3467, 0.8059, 0.3344, 0.7998, 0.3171, 0.8098, 0.312, 0.8158, 0.321, 0.7998, 0.3171, 0.7929, 0.3025, 0.807, 0.3029, 0.8098, 0.312, 0.8098, 0.312, 0.807, 0.3029, 0.8211, 0.3042, 0.8227, 0.3098, 0.8158, 0.321, 0.8098, 0.312, 0.8227, 0.3098, 0.8266, 0.3151, 0.8069, 0.3798, 0.8092, 0.3813, 0.8064, 0.3925, 0.8045, 0.3912, 0.7861, 0.3832, 0.7892, 0.3828, 0.793, 0.3931, 0.7908, 0.394, 0.7908, 0.394, 0.793, 0.3931, 0.796, 0.3981, 0.7956, 0.4002, 0.8045, 0.3912, 0.8064, 0.3925, 0.8027, 0.3995, 0.8024, 0.3969, 0.8208, 0.3412, 0.8234, 0.3518, 0.8144, 0.3663, 0.8111, 0.3625, 0.7709, 0.3559, 0.7776, 0.3541, 0.7844, 0.3684, 0.7796, 0.3688, 0.7796, 0.3688, 0.7844, 0.3684, 0.7892, 0.3828, 0.7861, 0.3832, 0.8111, 0.3625, 0.8144, 0.3663, 0.8092, 0.3813, 0.8069, 0.3798, 0.7887, 0.3467, 0.7954, 0.3413, 0.7973, 0.3618, 0.7931, 0.3645, 0.7954, 0.3413, 0.8059, 0.3344, 0.8022, 0.3599, 0.7973, 0.3618, 0.7973, 0.3618, 0.8022, 0.3599, 0.801, 0.3783, 0.7983, 0.3788, 0.7931, 0.3645, 0.7973, 0.3618, 0.7983, 0.3788, 0.7958, 0.3801, 0.8059, 0.3344, 0.8138, 0.3398, 0.8071, 0.3606, 0.8022, 0.3599, 0.8138, 0.3398, 0.8208, 0.3412, 0.8111, 0.3625, 0.8071, 0.3606, 0.8071, 0.3606, 0.8111, 0.3625, 0.8069, 0.3798, 0.8041, 0.3787, 0.8022, 0.3599, 0.8071, 0.3606, 0.8041, 0.3787, 0.801, 0.3783, 0.796, 0.3981, 0.7973, 0.3983, 0.7993, 0.4011, 0.7956, 0.4002, 0.7973, 0.3983, 0.7979, 0.3967, 0.7991, 0.3975, 0.7993, 0.4011, 0.7993, 0.4011, 0.7991, 0.3975, 0.8005, 0.3961, 0.8013, 0.3975, 0.8027, 0.3995, 0.7993, 0.4011, 0.8013, 0.3975, 0.8024, 0.3969, 0.7958, 0.3801, 0.7983, 0.3788, 0.7988, 0.3904, 0.797, 0.391, 0.7983, 0.3788, 0.801, 0.3783, 0.8009, 0.3901, 0.7988, 0.3904, 0.7988, 0.3904, 0.8009, 0.3901, 0.8005, 0.3961, 0.7991, 0.3975, 0.797, 0.391, 0.7988, 0.3904, 0.7991, 0.3975, 0.7979, 0.3967, 0.801, 0.3783, 0.8041, 0.3787, 0.8028, 0.3906, 0.8009, 0.3901, 0.8041, 0.3787, 0.8069, 0.3798, 0.8045, 0.3912, 0.8028, 0.3906, 0.8028, 0.3906, 0.8045, 0.3912, 0.8024, 0.3969, 0.8013, 0.3975, 0.8009, 0.3901, 0.8028, 0.3906, 0.8013, 0.3975, 0.8005, 0.3961, 0.7892, 0.3828, 0.7926, 0.3817, 0.795, 0.3922, 0.793, 0.3931, 0.7926, 0.3817, 0.7958, 0.3801, 0.797, 0.391, 0.795, 0.3922, 0.795, 0.3922, 0.797, 0.391, 0.7979, 0.3967, 0.7973, 0.3983, 0.793, 0.3931, 0.795, 0.3922, 0.7973, 0.3983, 0.796, 0.3981, 0.7701, 0.2775, 0.7805, 0.2697, 0.7907, 0.2821, 0.7805, 0.2906, 0.7805, 0.2697, 0.7908, 0.2571, 0.8003, 0.2762, 0.7907, 0.2821, 0.7907, 0.2821, 0.8003, 0.2762, 0.8116, 0.2838, 0.8011, 0.2913, 0.7805, 0.2906, 0.7907, 0.2821, 0.8011, 0.2913, 0.7929, 0.3025, 0.7567, 0.3004, 0.7624, 0.288, 0.773, 0.3001, 0.7679, 0.3106, 0.7624, 0.288, 0.7701, 0.2775, 0.7805, 0.2906, 0.773, 0.3001, 0.773, 0.3001, 0.7805, 0.2906, 0.7929, 0.3025, 0.7821, 0.3118, 0.7679, 0.3106, 0.773, 0.3001, 0.7821, 0.3118, 0.7758, 0.3211, 0.7908, 0.2571, 0.8011, 0.2584, 0.808, 0.2718, 0.8003, 0.2762, 0.7364, 0.3374, 0.7399, 0.329, 0.756, 0.3328, 0.751, 0.3398, 0.751, 0.3398, 0.756, 0.3328, 0.7641, 0.3377, 0.7581, 0.3429, 0.8003, 0.2762, 0.808, 0.2718, 0.8155, 0.2744, 0.8116, 0.2838, 0.7399, 0.329, 0.7522, 0.3152, 0.7621, 0.3227, 0.756, 0.3328, 0.7522, 0.3152, 0.7567, 0.3004, 0.7679, 0.3106, 0.7621, 0.3227, 0.7621, 0.3227, 0.7679, 0.3106, 0.7758, 0.3211, 0.7703, 0.3304, 0.756, 0.3328, 0.7621, 0.3227, 0.7703, 0.3304, 0.7641, 0.3377, 0.8208, 0.3412, 0.8138, 0.3398, 0.8225, 0.3264, 0.8288, 0.3293, 0.8138, 0.3398, 0.8059, 0.3344, 0.8158, 0.321, 0.8225, 0.3264, 0.8225, 0.3264, 0.8158, 0.321, 0.8266, 0.3151, 0.8311, 0.319, 0.8288, 0.3293, 0.8225, 0.3264, 0.8311, 0.319, 0.8351, 0.3222, 0.7929, 0.3025, 0.8011, 0.2913, 0.8108, 0.2953, 0.807, 0.3029, 0.8011, 0.2913, 0.8116, 0.2838, 0.8176, 0.2905, 0.8108, 0.2953, 0.8108, 0.2953, 0.8176, 0.2905, 0.8263, 0.2955, 0.8229, 0.2992, 0.807, 0.3029, 0.8108, 0.2953, 0.8229, 0.2992, 0.8211, 0.3042, 0.8116, 0.2838, 0.823, 0.2817, 0.8243, 0.2877, 0.8176, 0.2905, 0.8336, 0.3379, 0.8208, 0.3412, 0.8288, 0.3293, 0.8357, 0.3321, 0.8357, 0.3321, 0.8288, 0.3293, 0.8351, 0.3222, 0.8383, 0.3257, 0.8176, 0.2905, 0.8243, 0.2877, 0.83, 0.2925, 0.8263, 0.2955, 0.8211, 0.3042, 0.8229, 0.2992, 0.8382, 0.3016, 0.8374, 0.3045, 0.8229, 0.2992, 0.8263, 0.2955, 0.8395, 0.299, 0.8382, 0.3016, 0.8382, 0.3016, 0.8395, 0.299, 0.8481, 0.3012, 0.8492, 0.3029, 0.8374, 0.3045, 0.8382, 0.3016, 0.8492, 0.3029, 0.8469, 0.3042, 0.8351, 0.3222, 0.8311, 0.319, 0.8424, 0.3123, 0.8443, 0.3144, 0.8311, 0.319, 0.8266, 0.3151, 0.8401, 0.3102, 0.8424, 0.3123, 0.8424, 0.3123, 0.8401, 0.3102, 0.8479, 0.3072, 0.8503, 0.3076, 0.8443, 0.3144, 0.8424, 0.3123, 0.8503, 0.3076, 0.8502, 0.3095, 0.8263, 0.2955, 0.83, 0.2925, 0.8415, 0.2966, 0.8395, 0.299, 0.8383, 0.3257, 0.8351, 0.3222, 0.8443, 0.3144, 0.8461, 0.3167, 0.8461, 0.3167, 0.8443, 0.3144, 0.8502, 0.3095, 0.8527, 0.309, 0.8395, 0.299, 0.8415, 0.2966, 0.851, 0.3005, 0.8481, 0.3012, 0.8266, 0.3151, 0.8227, 0.3098, 0.8385, 0.3075, 0.8401, 0.3102, 0.8227, 0.3098, 0.8211, 0.3042, 0.8374, 0.3045, 0.8385, 0.3075, 0.8385, 0.3075, 0.8374, 0.3045, 0.8469, 0.3042, 0.8489, 0.3054, 0.8401, 0.3102, 0.8385, 0.3075, 0.8489, 0.3054, 0.8479, 0.3072, 0.8481, 0.3012, 0.851, 0.3005, 0.8537, 0.3044, 0.8492, 0.3029, 0.8527, 0.309, 0.8502, 0.3095, 0.8503, 0.3076, 0.8537, 0.3044, 0.8537, 0.3044, 0.8503, 0.3076, 0.8479, 0.3072, 0.8489, 0.3054, 0.8492, 0.3029, 0.8537, 0.3044, 0.8489, 0.3054, 0.8469, 0.3042, 0.848, 0.03348, 0.8396, 0.03282, 0.8395, 0.02988, 0.8501, 0.03226, 0.8396, 0.03282, 0.8243, 0.03352, 0.8242, 0.02878, 0.8395, 0.02988, 0.8463, 0.04859, 0.8355, 0.05914, 0.8322, 0.0561, 0.8436, 0.04729, 0.8529, 0.04014, 0.8463, 0.04859, 0.8436, 0.04729, 0.85, 0.04107, 0.7886, 0.03462, 0.7938, 0.02769, 0.8085, 0.02872, 0.8063, 0.03501, 0.8152, 0.08116, 0.8105, 0.07447, 0.8211, 0.06469, 0.8243, 0.06993, 0.8243, 0.06993, 0.8211, 0.06469, 0.8322, 0.0561, 0.8355, 0.05914, 0.8063, 0.03501, 0.8085, 0.02872, 0.8242, 0.02878, 0.8243, 0.03352, 0.7931, 0.1063, 0.8011, 0.08776, 0.8116, 0.09238, 0.8125, 0.1032, 0.8011, 0.08776, 0.8105, 0.07447, 0.8152, 0.08116, 0.8116, 0.09238, 0.7825, 0.02382, 0.7938, 0.02769, 0.7886, 0.03462, 0.7741, 0.03059, 0.7746, 0.01764, 0.7825, 0.02382, 0.7741, 0.03059, 0.7608, 0.0246, 0.7608, 0.0246, 0.7445, 0.01879, 0.7453, 0.01428, 0.7577, 0.01548, 0.7445, 0.01879, 0.7352, 0.01181, 0.736, 0.008887, 0.7453, 0.01428, 0.718, 0.03014, 0.7168, 0.01939, 0.7199, 0.01769, 0.7225, 0.02948, 0.7167, 0.04195, 0.718, 0.03014, 0.7225, 0.02948, 0.723, 0.04268, 0.7184, 0.004329, 0.7182, 0.008818, 0.7158, 0.00989, 0.7168, 0.003097, 0.7182, 0.008818, 0.7199, 0.01769, 0.7168, 0.01939, 0.7158, 0.00989, 0.729, 0.003018, 0.736, 0.008887, 0.7352, 0.01181, 0.7286, 0.005599, 0.7229, 0.0001071, 0.729, 0.003018, 0.7286, 0.005599, 0.7243, 0.002455, 0.7164, 0.0681, 0.7037, 0.08803, 0.689, 0.07843, 0.7048, 0.06472, 0.7037, 0.08803, 0.6724, 0.1122, 0.6574, 0.09144, 0.689, 0.07843, 0.7922, 0.1331, 0.7876, 0.1694, 0.7674, 0.1848, 0.7732, 0.136, 0.8061, 0.1174, 0.7922, 0.1331, 0.7732, 0.136, 0.7931, 0.1063, 0.723, 0.04268, 0.7214, 0.05437, 0.7126, 0.05271, 0.7167, 0.04195, 0.7214, 0.05437, 0.7164, 0.0681, 0.7048, 0.06472, 0.7126, 0.05271, 0.8184, 0.1112, 0.8061, 0.1174, 0.7931, 0.1063, 0.8125, 0.1032, 0.7577, 0.01548, 0.7678, 0.01049, 0.7746, 0.01764, 0.7608, 0.0246, 0.54, 0.06828, 0.5307, 0.08216, 0.5152, 0.0695, 0.5192, 0.06433, 0.5307, 0.08216, 0.5207, 0.1003, 0.5102, 0.07317, 0.5152, 0.0695, 0.5152, 0.0695, 0.5102, 0.07317, 0.5026, 0.05767, 0.505, 0.05706, 0.5192, 0.06433, 0.5152, 0.0695, 0.505, 0.05706, 0.5073, 0.05552, 0.5894, 0.2149, 0.544, 0.2117, 0.5342, 0.1834, 0.555, 0.18, 0.544, 0.2117, 0.5113, 0.2161, 0.5182, 0.1803, 0.5342, 0.1834, 0.5342, 0.1834, 0.5182, 0.1803, 0.5054, 0.1596, 0.5185, 0.1567, 0.555, 0.18, 0.5342, 0.1834, 0.5185, 0.1567, 0.5297, 0.1489, 0.5113, 0.2161, 0.4908, 0.2047, 0.4967, 0.1824, 0.5182, 0.1803, 0.6227, 0.1048, 0.6314, 0.1268, 0.598, 0.1195, 0.6014, 0.101, 0.6014, 0.101, 0.598, 0.1195, 0.5832, 0.1045, 0.5928, 0.09399, 0.5182, 0.1803, 0.4967, 0.1824, 0.4941, 0.1709, 0.5054, 0.1596, 0.6352, 0.1681, 0.6087, 0.1883, 0.5768, 0.1656, 0.5949, 0.149, 0.6087, 0.1883, 0.5894, 0.2149, 0.555, 0.18, 0.5768, 0.1656, 0.5768, 0.1656, 0.555, 0.18, 0.5297, 0.1489, 0.5488, 0.1383, 0.5949, 0.149, 0.5768, 0.1656, 0.5488, 0.1383, 0.5699, 0.1264, 0.5628, 0.06193, 0.5518, 0.06818, 0.5673, 0.05108, 0.571, 0.04966, 0.5518, 0.06818, 0.54, 0.06828, 0.5625, 0.0517, 0.5673, 0.05108, 0.5673, 0.05108, 0.5625, 0.0517, 0.5732, 0.04246, 0.5773, 0.04011, 0.571, 0.04966, 0.5673, 0.05108, 0.5773, 0.04011, 0.5765, 0.04268, 0.5718, 0.08281, 0.5648, 0.08362, 0.5652, 0.07117, 0.5709, 0.07265, 0.5648, 0.08362, 0.5577, 0.08904, 0.5584, 0.07478, 0.5652, 0.07117, 0.5652, 0.07117, 0.5584, 0.07478, 0.5628, 0.06193, 0.5689, 0.05949, 0.5709, 0.07265, 0.5652, 0.07117, 0.5689, 0.05949, 0.5731, 0.06189, 0.5577, 0.08904, 0.545, 0.09729, 0.5472, 0.08125, 0.5584, 0.07478, 0.545, 0.09729, 0.5207, 0.1003, 0.5307, 0.08216, 0.5472, 0.08125, 0.5472, 0.08125, 0.5307, 0.08216, 0.54, 0.06828, 0.5518, 0.06818, 0.5584, 0.07478, 0.5472, 0.08125, 0.5518, 0.06818, 0.5628, 0.06193, 0.4946, 0.08733, 0.4826, 0.0781, 0.4832, 0.07081, 0.49, 0.07462, 0.5804, 0.08344, 0.5718, 0.08281, 0.5709, 0.07265, 0.5775, 0.077, 0.5775, 0.077, 0.5709, 0.07265, 0.5731, 0.06189, 0.576, 0.06841, 0.5278, 0.04745, 0.5372, 0.04469, 0.5479, 0.04617, 0.5377, 0.05456, 0.579, 0.04372, 0.5783, 0.04213, 0.5788, 0.03817, 0.5806, 0.04311, 0.5783, 0.04213, 0.5765, 0.04268, 0.5773, 0.04011, 0.5788, 0.03817, 0.5788, 0.03817, 0.5773, 0.04011, 0.5732, 0.04246, 0.5735, 0.0404, 0.5741, 0.0379, 0.5788, 0.03817, 0.5735, 0.0404, 0.5715, 0.0402, 0.5377, 0.05456, 0.5479, 0.04617, 0.564, 0.04175, 0.5605, 0.04564, 0.576, 0.06841, 0.5731, 0.06189, 0.5767, 0.05055, 0.5781, 0.05402, 0.5781, 0.05402, 0.5767, 0.05055, 0.579, 0.04372, 0.5806, 0.04311, 0.5605, 0.04564, 0.564, 0.04175, 0.5741, 0.0379, 0.5715, 0.0402, 0.54, 0.06828, 0.5391, 0.05957, 0.5605, 0.0489, 0.5625, 0.0517, 0.5391, 0.05957, 0.5377, 0.05456, 0.5605, 0.04564, 0.5605, 0.0489, 0.5605, 0.0489, 0.5605, 0.04564, 0.5715, 0.0402, 0.5735, 0.0404, 0.5625, 0.0517, 0.5605, 0.0489, 0.5735, 0.0404, 0.5732, 0.04246, 0.5731, 0.06189, 0.5689, 0.05949, 0.5744, 0.04896, 0.5767, 0.05055, 0.5689, 0.05949, 0.5628, 0.06193, 0.571, 0.04966, 0.5744, 0.04896, 0.5744, 0.04896, 0.571, 0.04966, 0.5765, 0.04268, 0.5783, 0.04213, 0.5767, 0.05055, 0.5744, 0.04896, 0.5783, 0.04213, 0.579, 0.04372, 0.5054, 0.1596, 0.4941, 0.1709, 0.4861, 0.1671, 0.4906, 0.1588, 0.5928, 0.09399, 0.5832, 0.1045, 0.5764, 0.0931, 0.5857, 0.08883, 0.5857, 0.08883, 0.5764, 0.0931, 0.5718, 0.08281, 0.5804, 0.08344, 0.4812, 0.09295, 0.4782, 0.08456, 0.4826, 0.0781, 0.4946, 0.08733, 0.5699, 0.1264, 0.5488, 0.1383, 0.5454, 0.1168, 0.5602, 0.1063, 0.5488, 0.1383, 0.5297, 0.1489, 0.5257, 0.124, 0.5454, 0.1168, 0.5454, 0.1168, 0.5257, 0.124, 0.5207, 0.1003, 0.545, 0.09729, 0.5602, 0.1063, 0.5454, 0.1168, 0.545, 0.09729, 0.5577, 0.08904, 0.5832, 0.1045, 0.5781, 0.1151, 0.5682, 0.09802, 0.5764, 0.0931, 0.5781, 0.1151, 0.5699, 0.1264, 0.5602, 0.1063, 0.5682, 0.09802, 0.5682, 0.09802, 0.5602, 0.1063, 0.5577, 0.08904, 0.5648, 0.08362, 0.5764, 0.0931, 0.5682, 0.09802, 0.5648, 0.08362, 0.5718, 0.08281, 0.5297, 0.1489, 0.5185, 0.1567, 0.4982, 0.1404, 0.5024, 0.1352, 0.5185, 0.1567, 0.5054, 0.1596, 0.4927, 0.1445, 0.4982, 0.1404, 0.4982, 0.1404, 0.4927, 0.1445, 0.477, 0.1385, 0.4781, 0.1346, 0.5024, 0.1352, 0.4982, 0.1404, 0.4781, 0.1346, 0.4799, 0.1315, 0.4781, 0.115, 0.4809, 0.1168, 0.4627, 0.1239, 0.4615, 0.1224, 0.4809, 0.1168, 0.4823, 0.1205, 0.4633, 0.1261, 0.4627, 0.1239, 0.4627, 0.1239, 0.4633, 0.1261, 0.4519, 0.1289, 0.4494, 0.1283, 0.4615, 0.1224, 0.4627, 0.1239, 0.4494, 0.1283, 0.4508, 0.1267, 0.5207, 0.1003, 0.5257, 0.124, 0.5036, 0.1242, 0.5017, 0.1117, 0.5257, 0.124, 0.5297, 0.1489, 0.5024, 0.1352, 0.5036, 0.1242, 0.5036, 0.1242, 0.5024, 0.1352, 0.4799, 0.1315, 0.4818, 0.1263, 0.5017, 0.1117, 0.5036, 0.1242, 0.4818, 0.1263, 0.4823, 0.1205, 0.5054, 0.1596, 0.4906, 0.1588, 0.4867, 0.1501, 0.4927, 0.1445, 0.4812, 0.09295, 0.4946, 0.08733, 0.4904, 0.1038, 0.4821, 0.1027, 0.4821, 0.1027, 0.4904, 0.1038, 0.4781, 0.115, 0.474, 0.1131, 0.4927, 0.1445, 0.4867, 0.1501, 0.4769, 0.1432, 0.477, 0.1385, 0.4946, 0.08733, 0.5054, 0.09234, 0.4966, 0.1051, 0.4904, 0.1038, 0.5054, 0.09234, 0.5207, 0.1003, 0.5017, 0.1117, 0.4966, 0.1051, 0.4966, 0.1051, 0.5017, 0.1117, 0.4823, 0.1205, 0.4809, 0.1168, 0.4904, 0.1038, 0.4966, 0.1051, 0.4809, 0.1168, 0.4781, 0.115, 0.451, 0.1325, 0.4486, 0.1334, 0.4437, 0.1319, 0.4495, 0.1311, 0.4486, 0.1334, 0.4501, 0.135, 0.4478, 0.1364, 0.4437, 0.1319, 0.4437, 0.1319, 0.4469, 0.1269, 0.4508, 0.1267, 0.4494, 0.1283, 0.4495, 0.1311, 0.4437, 0.1319, 0.4494, 0.1283, 0.4519, 0.1289, 0.4823, 0.1205, 0.4818, 0.1263, 0.4623, 0.1295, 0.4633, 0.1261, 0.4818, 0.1263, 0.4799, 0.1315, 0.4612, 0.1322, 0.4623, 0.1295, 0.4623, 0.1295, 0.4612, 0.1322, 0.451, 0.1325, 0.4495, 0.1311, 0.4633, 0.1261, 0.4623, 0.1295, 0.4495, 0.1311, 0.4519, 0.1289, 0.477, 0.1385, 0.4769, 0.1432, 0.4609, 0.1395, 0.4602, 0.1365, 0.474, 0.1131, 0.4781, 0.115, 0.4615, 0.1224, 0.4586, 0.1209, 0.4586, 0.1209, 0.4615, 0.1224, 0.4508, 0.1267, 0.4469, 0.1269, 0.4602, 0.1365, 0.4609, 0.1395, 0.4478, 0.1364, 0.4501, 0.135, 0.4799, 0.1315, 0.4781, 0.1346, 0.4601, 0.1341, 0.4612, 0.1322, 0.4781, 0.1346, 0.477, 0.1385, 0.4602, 0.1365, 0.4601, 0.1341, 0.4601, 0.1341, 0.4602, 0.1365, 0.4501, 0.135, 0.4486, 0.1334, 0.4612, 0.1322, 0.4601, 0.1341, 0.4486, 0.1334, 0.451, 0.1325, 0.5026, 0.05767, 0.5007, 0.05765, 0.4962, 0.04952, 0.4972, 0.04961, 0.5007, 0.05765, 0.4987, 0.05805, 0.4953, 0.05019, 0.4962, 0.04952, 0.4962, 0.04952, 0.4953, 0.05019, 0.4937, 0.04625, 0.4939, 0.04539, 0.4972, 0.04961, 0.4962, 0.04952, 0.4939, 0.04539, 0.4947, 0.04602, 0.4946, 0.08733, 0.49, 0.07462, 0.4967, 0.06879, 0.5012, 0.07074, 0.5278, 0.04745, 0.5377, 0.05456, 0.5195, 0.05573, 0.5182, 0.05118, 0.5182, 0.05118, 0.5195, 0.05573, 0.5083, 0.0522, 0.508, 0.05003, 0.5012, 0.07074, 0.4967, 0.06879, 0.4965, 0.05913, 0.4987, 0.05805, 0.5377, 0.05456, 0.5391, 0.05957, 0.5202, 0.05949, 0.5195, 0.05573, 0.5391, 0.05957, 0.54, 0.06828, 0.5192, 0.06433, 0.5202, 0.05949, 0.5202, 0.05949, 0.5192, 0.06433, 0.5073, 0.05552, 0.5083, 0.05381, 0.5195, 0.05573, 0.5202, 0.05949, 0.5083, 0.05381, 0.5083, 0.0522, 0.5207, 0.1003, 0.5054, 0.09234, 0.5055, 0.07241, 0.5102, 0.07317, 0.5054, 0.09234, 0.4946, 0.08733, 0.5012, 0.07074, 0.5055, 0.07241, 0.5055, 0.07241, 0.5012, 0.07074, 0.4987, 0.05805, 0.5007, 0.05765, 0.5102, 0.07317, 0.5055, 0.07241, 0.5007, 0.05765, 0.5026, 0.05767, 0.4947, 0.04602, 0.4939, 0.04539, 0.4933, 0.04366, 0.4948, 0.04541, 0.4939, 0.04539, 0.4937, 0.04625, 0.493, 0.04596, 0.4933, 0.04366, 0.4933, 0.04366, 0.4956, 0.04404, 0.4966, 0.04517, 0.4958, 0.045, 0.4948, 0.04541, 0.4933, 0.04366, 0.4958, 0.045, 0.4962, 0.04588, 0.4987, 0.05805, 0.4965, 0.05913, 0.4945, 0.05126, 0.4953, 0.05019, 0.508, 0.05003, 0.5083, 0.0522, 0.5007, 0.04791, 0.5003, 0.04658, 0.5003, 0.04658, 0.5007, 0.04791, 0.4966, 0.04517, 0.4956, 0.04404, 0.4953, 0.05019, 0.4945, 0.05126, 0.493, 0.04596, 0.4937, 0.04625, 0.5073, 0.05552, 0.505, 0.05706, 0.4984, 0.04959, 0.4999, 0.04931, 0.505, 0.05706, 0.5026, 0.05767, 0.4972, 0.04961, 0.4984, 0.04959, 0.4984, 0.04959, 0.4972, 0.04961, 0.4947, 0.04602, 0.4948, 0.04541, 0.4999, 0.04931, 0.4984, 0.04959, 0.4948, 0.04541, 0.4962, 0.04588, 0.5083, 0.0522, 0.5083, 0.05381, 0.5006, 0.04864, 0.5007, 0.04791, 0.5083, 0.05381, 0.5073, 0.05552, 0.4999, 0.04931, 0.5006, 0.04864, 0.5006, 0.04864, 0.4999, 0.04931, 0.4962, 0.04588, 0.4958, 0.045, 0.5007, 0.04791, 0.5006, 0.04864, 0.4958, 0.045, 0.4966, 0.04517, 0.5659, 0.305, 0.5697, 0.3206, 0.5596, 0.3339, 0.5543, 0.323, 0.5697, 0.3206, 0.5752, 0.3335, 0.5671, 0.3415, 0.5596, 0.3339, 0.5596, 0.3339, 0.5671, 0.3415, 0.5593, 0.3494, 0.5544, 0.3453, 0.5543, 0.323, 0.5596, 0.3339, 0.5544, 0.3453, 0.5487, 0.34, 0.6175, 0.3187, 0.6121, 0.3409, 0.5942, 0.3438, 0.5872, 0.3233, 0.495, 0.2333, 0.5113, 0.2161, 0.5224, 0.2454, 0.5019, 0.2507, 0.5019, 0.2507, 0.5224, 0.2454, 0.5125, 0.2657, 0.4966, 0.2603, 0.5872, 0.3233, 0.5942, 0.3438, 0.5839, 0.3449, 0.5752, 0.3335, 0.5894, 0.2149, 0.6008, 0.2445, 0.5754, 0.2654, 0.5575, 0.2458, 0.6008, 0.2445, 0.6244, 0.2723, 0.5884, 0.2881, 0.5754, 0.2654, 0.5754, 0.2654, 0.5884, 0.2881, 0.5659, 0.305, 0.552, 0.2865, 0.5575, 0.2458, 0.5754, 0.2654, 0.552, 0.2865, 0.5385, 0.2729, 0.5113, 0.2161, 0.544, 0.2117, 0.5379, 0.239, 0.5224, 0.2454, 0.544, 0.2117, 0.5894, 0.2149, 0.5575, 0.2458, 0.5379, 0.239, 0.5379, 0.239, 0.5575, 0.2458, 0.5385, 0.2729, 0.5274, 0.2621, 0.5224, 0.2454, 0.5379, 0.239, 0.5274, 0.2621, 0.5125, 0.2657, 0.5593, 0.3494, 0.5645, 0.3523, 0.5579, 0.3615, 0.5537, 0.3597, 0.5195, 0.3546, 0.5197, 0.3454, 0.5312, 0.3596, 0.5276, 0.3631, 0.5276, 0.3631, 0.5312, 0.3596, 0.5357, 0.3724, 0.5322, 0.3733, 0.5537, 0.3597, 0.5579, 0.3615, 0.5538, 0.3718, 0.551, 0.3701, 0.5385, 0.2729, 0.5333, 0.306, 0.5184, 0.3036, 0.5199, 0.2852, 0.5333, 0.306, 0.529, 0.3352, 0.5138, 0.3229, 0.5184, 0.3036, 0.5184, 0.3036, 0.5138, 0.3229, 0.4968, 0.3183, 0.5002, 0.3071, 0.5199, 0.2852, 0.5184, 0.3036, 0.5002, 0.3071, 0.502, 0.297, 0.5385, 0.2729, 0.552, 0.2865, 0.5449, 0.3133, 0.5333, 0.306, 0.552, 0.2865, 0.5659, 0.305, 0.5543, 0.323, 0.5449, 0.3133, 0.5449, 0.3133, 0.5543, 0.323, 0.5487, 0.34, 0.5353, 0.3377, 0.5333, 0.306, 0.5449, 0.3133, 0.5353, 0.3377, 0.529, 0.3352, 0.5752, 0.3335, 0.5839, 0.3449, 0.5746, 0.3456, 0.5671, 0.3415, 0.4966, 0.2603, 0.5125, 0.2657, 0.4902, 0.2711, 0.4849, 0.2645, 0.507, 0.355, 0.5002, 0.3493, 0.5197, 0.3454, 0.5195, 0.3546, 0.5671, 0.3415, 0.5746, 0.3456, 0.5645, 0.3523, 0.5593, 0.3494, 0.5473, 0.3686, 0.5492, 0.369, 0.5476, 0.3798, 0.546, 0.3794, 0.5492, 0.369, 0.551, 0.3701, 0.549, 0.3804, 0.5476, 0.3798, 0.5476, 0.3798, 0.549, 0.3804, 0.5472, 0.3861, 0.546, 0.3866, 0.546, 0.3794, 0.5476, 0.3798, 0.546, 0.3866, 0.5452, 0.3855, 0.5487, 0.34, 0.5544, 0.3453, 0.5509, 0.3578, 0.5476, 0.356, 0.5544, 0.3453, 0.5593, 0.3494, 0.5537, 0.3597, 0.5509, 0.3578, 0.5509, 0.3578, 0.5537, 0.3597, 0.551, 0.3701, 0.5492, 0.369, 0.5476, 0.356, 0.5509, 0.3578, 0.5492, 0.369, 0.5473, 0.3686, 0.5197, 0.3454, 0.5248, 0.3428, 0.5336, 0.3574, 0.5312, 0.3596, 0.5248, 0.3428, 0.529, 0.3352, 0.5369, 0.3554, 0.5336, 0.3574, 0.5336, 0.3574, 0.5369, 0.3554, 0.5406, 0.3701, 0.5379, 0.3712, 0.5312, 0.3596, 0.5336, 0.3574, 0.5379, 0.3712, 0.5357, 0.3724, 0.529, 0.3352, 0.5353, 0.3377, 0.5423, 0.3549, 0.5369, 0.3554, 0.5353, 0.3377, 0.5487, 0.34, 0.5476, 0.356, 0.5423, 0.3549, 0.5423, 0.3549, 0.5476, 0.356, 0.5473, 0.3686, 0.5462, 0.3694, 0.5369, 0.3554, 0.5423, 0.3549, 0.5462, 0.3694, 0.5406, 0.3701, 0.5404, 0.3863, 0.5416, 0.3864, 0.5438, 0.3894, 0.5401, 0.3886, 0.5416, 0.3864, 0.5425, 0.3856, 0.5438, 0.3871, 0.5438, 0.3894, 0.5438, 0.3894, 0.5438, 0.3871, 0.5452, 0.3855, 0.546, 0.3866, 0.5478, 0.3886, 0.5438, 0.3894, 0.546, 0.3866, 0.5472, 0.3861, 0.5357, 0.3724, 0.5379, 0.3712, 0.54, 0.381, 0.5383, 0.3818, 0.5379, 0.3712, 0.5406, 0.3701, 0.5417, 0.3802, 0.54, 0.381, 0.54, 0.381, 0.5417, 0.3802, 0.5425, 0.3856, 0.5416, 0.3864, 0.5383, 0.3818, 0.54, 0.381, 0.5416, 0.3864, 0.5404, 0.3863, 0.5406, 0.3701, 0.5462, 0.3694, 0.544, 0.3798, 0.5417, 0.3802, 0.5462, 0.3694, 0.5473, 0.3686, 0.546, 0.3794, 0.544, 0.3798, 0.544, 0.3798, 0.546, 0.3794, 0.5452, 0.3855, 0.5438, 0.3871, 0.5417, 0.3802, 0.544, 0.3798, 0.5438, 0.3871, 0.5425, 0.3856, 0.551, 0.3701, 0.5538, 0.3718, 0.5511, 0.3819, 0.549, 0.3804, 0.5322, 0.3733, 0.5357, 0.3724, 0.5383, 0.3818, 0.536, 0.3826, 0.536, 0.3826, 0.5383, 0.3818, 0.5404, 0.3863, 0.5401, 0.3886, 0.549, 0.3804, 0.5511, 0.3819, 0.5478, 0.3886, 0.5472, 0.3861, 0.502, 0.297, 0.5002, 0.3071, 0.478, 0.3124, 0.4795, 0.3073, 0.5002, 0.3071, 0.4968, 0.3183, 0.4763, 0.3172, 0.478, 0.3124, 0.478, 0.3124, 0.4763, 0.3172, 0.4642, 0.3167, 0.4623, 0.3145, 0.4795, 0.3073, 0.478, 0.3124, 0.4623, 0.3145, 0.4652, 0.3117, 0.529, 0.3352, 0.5248, 0.3428, 0.511, 0.3313, 0.5138, 0.3229, 0.5248, 0.3428, 0.5197, 0.3454, 0.5059, 0.3348, 0.511, 0.3313, 0.511, 0.3313, 0.5059, 0.3348, 0.4928, 0.3277, 0.4944, 0.3236, 0.5138, 0.3229, 0.511, 0.3313, 0.4944, 0.3236, 0.4968, 0.3183, 0.5197, 0.3454, 0.5002, 0.3493, 0.4943, 0.3441, 0.5059, 0.3348, 0.4902, 0.2711, 0.5125, 0.2657, 0.5069, 0.2785, 0.4923, 0.2791, 0.4923, 0.2791, 0.5069, 0.2785, 0.4956, 0.2915, 0.487, 0.2892, 0.5059, 0.3348, 0.4943, 0.3441, 0.4889, 0.3357, 0.4928, 0.3277, 0.5125, 0.2657, 0.5274, 0.2621, 0.5157, 0.278, 0.5069, 0.2785, 0.5274, 0.2621, 0.5385, 0.2729, 0.5199, 0.2852, 0.5157, 0.278, 0.5157, 0.278, 0.5199, 0.2852, 0.502, 0.297, 0.5005, 0.2927, 0.5069, 0.2785, 0.5157, 0.278, 0.5005, 0.2927, 0.4956, 0.2915, 0.4639, 0.3097, 0.4624, 0.3116, 0.4561, 0.3155, 0.4593, 0.3098, 0.4624, 0.3116, 0.4652, 0.3117, 0.4623, 0.3145, 0.4561, 0.3155, 0.4561, 0.3155, 0.4623, 0.3145, 0.4642, 0.3167, 0.4618, 0.3176, 0.4605, 0.3205, 0.4561, 0.3155, 0.4618, 0.3176, 0.4636, 0.3189, 0.4956, 0.2915, 0.5005, 0.2927, 0.4788, 0.3051, 0.4768, 0.3036, 0.5005, 0.2927, 0.502, 0.297, 0.4795, 0.3073, 0.4788, 0.3051, 0.4788, 0.3051, 0.4795, 0.3073, 0.4652, 0.3117, 0.4624, 0.3116, 0.4768, 0.3036, 0.4788, 0.3051, 0.4624, 0.3116, 0.4639, 0.3097, 0.4928, 0.3277, 0.4889, 0.3357, 0.4749, 0.326, 0.4753, 0.3215, 0.487, 0.2892, 0.4956, 0.2915, 0.4768, 0.3036, 0.4721, 0.3011, 0.4721, 0.3011, 0.4768, 0.3036, 0.4639, 0.3097, 0.4593, 0.3098, 0.4753, 0.3215, 0.4749, 0.326, 0.4605, 0.3205, 0.4636, 0.3189, 0.4968, 0.3183, 0.4944, 0.3236, 0.4751, 0.3195, 0.4763, 0.3172, 0.4944, 0.3236, 0.4928, 0.3277, 0.4753, 0.3215, 0.4751, 0.3195, 0.4751, 0.3195, 0.4753, 0.3215, 0.4636, 0.3189, 0.4618, 0.3176, 0.4763, 0.3172, 0.4751, 0.3195, 0.4618, 0.3176, 0.4642, 0.3167])
me_tree.update()

# ---- objects
ob_tree = bpy.data.objects.new('Tree', me_tree)

# ---- transforms, parenting, visibility, modifiers, constraints
ob_tree.location = (0.0, 0.0, 0.0)

# ---- collection membership
col_collection.objects.link(ob_tree)

# ---- scene / render settings (as saved in the file)
scene.frame_start = 1; scene.frame_end = 250; scene.frame_set(2)
scene.render.engine = 'BLENDER_EEVEE_NEXT'
scene.cycles.sampling_pattern = 'TABULATED_SOBOL'
scene.cycles.use_light_tree = False
scene.view_settings.view_transform = 'Filmic'
bpy.context.view_layer.update()

# ---- added for rendering (the .blend has no active camera and no usable light): camera, sun
cam_auto = bpy.data.cameras.new('AutoCamera')
cam_auto.lens = 50.0
cam_auto.sensor_width = 36.0
cam_auto.clip_end = 1000.0
ob_auto_camera = bpy.data.objects.new('AutoCamera', cam_auto)
scene.collection.objects.link(ob_auto_camera)
ob_auto_camera.location = (11.3139, -13.0788, 13.7003)
ob_auto_camera.rotation_euler = (1.09748, -7.21219e-08, 0.694738)
scene.camera = ob_auto_camera
light_auto_sun = bpy.data.lights.new('AutoSun', 'SUN')
light_auto_sun.energy = 3.0
light_auto_sun.angle = 0.0523599
ob_auto_sun = bpy.data.objects.new('AutoSun', light_auto_sun)
scene.collection.objects.link(ob_auto_sun)
ob_auto_sun.rotation_euler = (0.872665, 0.174533, 0.523599)
bpy.context.view_layer.update()
